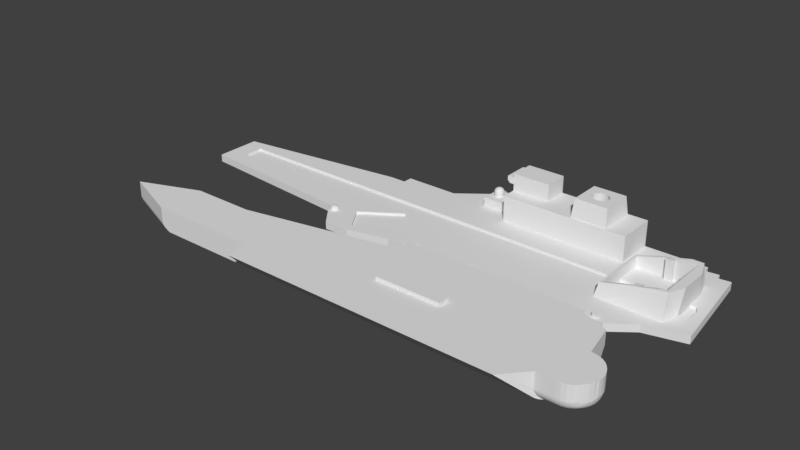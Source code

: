 # Source: carrier.blend  (saved by Blender 2.79.0; exported with 4.5.12 LTS)
import bpy
from mathutils import Matrix  # noqa: F401  (used for matrix-valued properties, if any)

bpy.ops.wm.read_factory_settings(use_empty=True)
scene = bpy.context.scene
scene.name = 'Scene'

# ---- collections
col_collection_1 = bpy.data.collections.new('Collection 1'); scene.collection.children.link(col_collection_1)

# ---- world
world_world = bpy.data.worlds.new('World'); scene.world = world_world
world_world.color = (0.05088, 0.05088, 0.05088)
world_world.use_sun_shadow = False
world_world.sun_shadow_jitter_overblur = 0.0
world_world.cycles.sampling_method = 'MANUAL'

# ---- meshes
me_plane_006 = bpy.data.meshes.new('Plane.006')
me_plane_006.from_pydata([(0.4817, -0.6109, 0.2483), (0.4817, 0.6109, 0.2483), (0.4213, 0.4213, 1.046), (0.4213, -0.4213, 1.046), (0.6946, -0.8747, 0.2483), (0.8747, -0.8747, 0.2483), (0.9451, -1.185, 0.2483), (0.8198, 0.8198, 0.2483), (0.6946, 0.6946, 0.2483), (2.389, -0.8747, 0.2483), (2.389, 0.8198, 0.2483), (2.483, -1.187, 0.2483), (2.483, 1.13, 0.2483), (0.6242, -1.185, 0.2483), (0.6946, 0.8198, 0.2483), (0.6242, 1.13, 0.2483), (0.6242, -0.9451, 1.049), (0.6946, -0.8747, 1.049), (0.8747, -0.8747, 1.049), (0.9451, -0.9451, 1.049), (0.8901, 0.8901, 1.049), (0.8198, 0.8198, 1.049), (0.6946, 0.6946, 1.049), (0.6242, 0.6242, 1.049), (2.389, -0.8747, 0.6608), (2.389, 0.8198, 0.6608), (2.459, -0.9451, 0.6608), (2.459, 0.8901, 0.6608), (0.6946, 0.8198, 1.049), (0.6242, 0.8901, 1.049), (1.45, -0.9451, 0.9198), (1.955, -0.9451, 0.7903), (1.342, -0.8747, 0.2483), (1.57, -0.8747, 0.2483), (1.342, -0.8747, 0.9294), (1.57, -0.8747, 0.902), (1.458, -1.186, 0.2483), (1.97, -1.186, 0.2483), (1.571, 0.8198, 0.2483), (1.343, 0.8198, 0.2483), (1.571, 0.8198, 0.8934), (1.343, 0.8198, 0.9198), (1.936, 0.8901, 0.7903), (1.413, 0.8901, 0.9198), (1.571, 0.7238, 0.2483), (1.343, 0.7238, 0.2483), (1.571, 0.7238, 0.8934), (1.343, 0.7238, 0.9198), (1.342, -0.784, 0.2483), (1.57, -0.784, 0.2483), (1.342, -0.784, 0.9294), (1.57, -0.784, 0.902), (3.349, -2.012, 1.09), (4.434, -0.9105, 1.091), (4.441, -2.011, 1.09), (3.372, -0.9103, 1.091), (3.41, -1.951, 1.641), (4.381, -0.981, 1.641), (4.38, -1.951, 1.641), (3.409, -0.9802, 1.641), (3.716, -1.632, 1.64), (4.068, -1.307, 1.64), (3.892, -1.699, 1.64), (3.843, -1.695, 1.64), (3.796, -1.681, 1.64), (3.753, -1.66, 1.64), (4.099, -1.341, 1.64), (4.122, -1.381, 1.64), (4.136, -1.424, 1.64), (4.141, -1.469, 1.64), (4.136, -1.514, 1.64), (4.122, -1.557, 1.64), (4.099, -1.597, 1.64), (4.068, -1.632, 1.64), (4.03, -1.66, 1.64), (3.987, -1.681, 1.64), (3.941, -1.695, 1.64), (3.685, -1.597, 1.64), (3.662, -1.557, 1.64), (3.647, -1.514, 1.64), (3.643, -1.469, 1.64), (3.647, -1.424, 1.64), (3.662, -1.381, 1.64), (3.685, -1.341, 1.64), (3.716, -1.307, 1.64), (3.753, -1.278, 1.64), (3.796, -1.257, 1.64), (3.843, -1.244, 1.64), (3.892, -1.239, 1.64), (3.941, -1.244, 1.64), (3.987, -1.257, 1.64), (4.03, -1.278, 1.64), (3.716, -1.632, 0.6788), (4.068, -1.307, 0.6788), (3.892, -1.699, 0.6788), (3.843, -1.695, 0.6788), (3.796, -1.681, 0.6788), (3.753, -1.66, 0.6788), (4.099, -1.341, 0.6788), (4.122, -1.381, 0.6788), (4.136, -1.424, 0.6788), (4.141, -1.469, 0.6788), (4.136, -1.514, 0.6788), (4.122, -1.557, 0.6788), (4.099, -1.597, 0.6788), (4.068, -1.632, 0.6788), (4.03, -1.66, 0.6788), (3.987, -1.681, 0.6788), (3.941, -1.695, 0.6788), (3.685, -1.597, 0.6788), (3.662, -1.557, 0.6788), (3.647, -1.514, 0.6788), (3.643, -1.469, 0.6788), (3.647, -1.424, 0.6788), (3.662, -1.381, 0.6788), (3.685, -1.341, 0.6788), (3.716, -1.307, 0.6788), (3.753, -1.278, 0.6788), (3.796, -1.257, 0.6788), (3.843, -1.244, 0.6788), (3.892, -1.239, 0.6788), (3.941, -1.244, 0.6788), (3.987, -1.257, 0.6788), (4.03, -1.278, 0.6788), (0.2065, 0.1144, 0.3294), (0.2343, 0.03956, 0.3294), (0.2065, 0.1144, 0.2532), (0.2343, 0.03956, 0.2532), (0.2705, -0.03163, 0.3294), (0.2705, -0.03163, 0.2532), (0.3145, -0.09822, 0.2532), (0.3145, -0.09822, 0.3294), (15.37, -0.09823, 0.3294), (15.37, -0.09823, 0.2532), (15.37, 0.5249, 0.3294), (15.37, 0.5249, 0.2532), (8.876, 0.5249, 0.3294), (8.876, 0.5249, 0.2532), (10.02, 1.295, 0.3294), (10.02, 1.295, 0.2532), (9.572, 1.998, 0.3294), (9.572, 1.998, 0.2532), (7.281, 0.5249, 0.3294), (7.281, 0.5249, 0.2532), (0.2065, 0.5249, 0.3294), (0.2065, 0.5249, 0.2532), (5.852, 1.835, 0.3294), (5.852, 1.998, 0.3294), (5.852, 1.835, 0.4564), (5.852, 1.998, 0.4564), (5.685, 1.835, 0.3294), (5.685, 1.835, 0.4564), (5.685, 1.998, 0.3294), (5.685, 1.998, 0.4564), (1.872, 1.917, 0.3294), (1.872, 1.835, 0.3294), (1.872, 1.917, 0.4564), (1.872, 1.835, 0.4564), (2.022, 1.917, 0.3294), (2.022, 1.917, 0.4564), (2.022, 1.835, 0.3294), (2.022, 1.835, 0.4564), (2.45, 1.917, 0.3294), (2.45, 1.998, 0.3294), (2.45, 1.917, 0.4564), (2.45, 1.998, 0.4564), (2.18, 1.917, 0.3294), (2.18, 1.917, 0.4564), (2.18, 1.998, 0.3294), (2.18, 1.998, 0.4564), (7.634, 1.835, 0.3294), (7.634, 1.998, 0.3294), (7.634, 1.835, 0.4564), (7.634, 1.998, 0.4564), (7.354, 1.835, 0.3294), (7.354, 1.835, 0.4564), (7.354, 1.998, 0.3294), (7.354, 1.998, 0.4564), (10.6, 1.581, 0.4564), (10.63, 1.575, 0.4522), (10.6, 1.582, 0.4564), (10.63, 1.582, 0.4522), (10.6, 1.582, 0.4564), (10.63, 1.589, 0.4522), (10.6, 1.583, 0.4564), (10.66, 1.569, 0.4398), (10.66, 1.582, 0.4398), (10.66, 1.596, 0.4398), (10.69, 1.563, 0.42), (10.69, 1.582, 0.42), (10.69, 1.601, 0.42), (10.71, 1.559, 0.3939), (10.71, 1.582, 0.3939), (10.71, 1.605, 0.3939), (10.73, 1.556, 0.3631), (10.73, 1.582, 0.3631), (10.73, 1.608, 0.3631), (10.74, 1.554, 0.3294), (10.74, 1.573, 0.3294), (10.74, 1.591, 0.3294), (10.74, 1.61, 0.3294), (10.6, 1.584, 0.4564), (10.63, 1.594, 0.4522), (10.63, 1.603, 0.4522), (10.66, 1.605, 0.4398), (10.65, 1.621, 0.4398), (10.69, 1.614, 0.42), (10.68, 1.637, 0.42), (10.71, 1.621, 0.3939), (10.69, 1.65, 0.3939), (10.72, 1.626, 0.3631), (10.71, 1.658, 0.3631), (10.72, 1.645, 0.3294), (10.7, 1.676, 0.3294), (10.68, 1.685, 0.3631), (10.68, 1.701, 0.3294), (10.65, 1.705, 0.3631), (10.65, 1.691, 0.3939), (10.62, 1.701, 0.3939), (10.61, 1.679, 0.42), (10.59, 1.68, 0.42), (10.59, 1.652, 0.4398), (10.57, 1.648, 0.4398), (10.58, 1.618, 0.4522), (10.57, 1.613, 0.4522), (10.59, 1.585, 0.4564), (10.59, 1.585, 0.4564), (10.59, 1.585, 0.4564), (10.59, 1.62, 0.4522), (10.61, 1.651, 0.4398), (10.64, 1.67, 0.42), (10.67, 1.673, 0.3939), (10.64, 1.718, 0.3294), (10.62, 1.716, 0.3631), (10.59, 1.703, 0.3939), (10.56, 1.675, 0.42), (10.55, 1.64, 0.4398), (10.57, 1.607, 0.4522), (10.59, 1.584, 0.4564), (10.61, 1.726, 0.3294), (10.58, 1.719, 0.3631), (10.55, 1.697, 0.3939), (10.54, 1.664, 0.42), (10.54, 1.628, 0.4398), (10.56, 1.599, 0.4522), (10.59, 1.583, 0.4564), (10.57, 1.725, 0.3294), (10.55, 1.712, 0.3631), (10.53, 1.683, 0.3939), (10.52, 1.647, 0.42), (10.53, 1.613, 0.4398), (10.56, 1.589, 0.4522), (10.59, 1.583, 0.4564), (10.54, 1.714, 0.3294), (10.52, 1.696, 0.3631), (10.5, 1.662, 0.3939), (10.51, 1.625, 0.42), (10.53, 1.596, 0.4398), (10.56, 1.58, 0.4522), (10.59, 1.582, 0.4564), (10.5, 1.695, 0.3294), (10.49, 1.672, 0.3631), (10.49, 1.635, 0.3939), (10.5, 1.601, 0.42), (10.52, 1.577, 0.4398), (10.56, 1.57, 0.4522), (10.59, 1.581, 0.4564), (10.48, 1.669, 0.3294), (10.47, 1.642, 0.3631), (10.48, 1.605, 0.3939), (10.5, 1.575, 0.42), (10.53, 1.559, 0.4398), (10.56, 1.561, 0.4522), (10.59, 1.58, 0.4564), (10.46, 1.636, 0.3294), (10.46, 1.608, 0.3631), (10.47, 1.574, 0.3939), (10.5, 1.55, 0.42), (10.54, 1.543, 0.4398), (10.57, 1.554, 0.4522), (10.59, 1.58, 0.4564), (10.45, 1.601, 0.3294), (10.46, 1.573, 0.3631), (10.48, 1.543, 0.3939), (10.51, 1.527, 0.42), (10.55, 1.529, 0.4398), (10.58, 1.548, 0.4522), (10.59, 1.579, 0.4564), (10.45, 1.564, 0.3294), (10.46, 1.538, 0.3631), (10.49, 1.515, 0.3939), (10.53, 1.508, 0.42), (10.56, 1.519, 0.4398), (10.59, 1.545, 0.4522), (10.59, 1.579, 0.4564), (10.46, 1.528, 0.3294), (10.48, 1.506, 0.3631), (10.51, 1.491, 0.3939), (10.55, 1.494, 0.42), (10.58, 1.514, 0.4398), (10.6, 1.545, 0.4522), (10.59, 1.579, 0.4564), (10.48, 1.496, 0.3294), (10.5, 1.479, 0.3631), (10.54, 1.473, 0.3939), (10.58, 1.486, 0.42), (10.6, 1.512, 0.4398), (10.61, 1.547, 0.4522), (10.6, 1.579, 0.4564), (10.5, 1.469, 0.3294), (10.53, 1.459, 0.3631), (10.57, 1.463, 0.3939), (10.6, 1.484, 0.42), (10.62, 1.516, 0.4398), (10.61, 1.551, 0.4522), (10.6, 1.579, 0.4564), (10.54, 1.45, 0.3294), (10.57, 1.448, 0.3631), (10.6, 1.461, 0.3939), (10.63, 1.489, 0.42), (10.63, 1.524, 0.4398), (10.62, 1.557, 0.4522), (10.6, 1.58, 0.4564), (10.57, 1.439, 0.3294), (10.6, 1.446, 0.3631), (10.63, 1.468, 0.3939), (10.65, 1.501, 0.42), (10.65, 1.536, 0.4398), (10.63, 1.566, 0.4522), (10.6, 1.581, 0.4564), (10.61, 1.438, 0.3294), (10.64, 1.453, 0.3631), (10.66, 1.482, 0.3939), (10.67, 1.517, 0.42), (10.66, 1.551, 0.4398), (10.64, 1.446, 0.3294), (10.67, 1.469, 0.3631), (10.69, 1.503, 0.3939), (10.68, 1.539, 0.42), (10.68, 1.463, 0.3294), (10.7, 1.492, 0.3631), (10.7, 1.529, 0.3939), (10.7, 1.488, 0.3294), (10.72, 1.522, 0.3631), (10.72, 1.519, 0.3294), (10.59, 1.585, 0.4564), (10.6, 1.619, 0.4522), (10.62, 1.645, 0.4398), (10.66, 1.656, 0.42), (10.6, 1.585, 0.4564), (10.61, 1.616, 0.4522), (10.64, 1.635, 0.4398), (10.6, 1.585, 0.4564), (10.62, 1.61, 0.4522), (10.6, 1.584, 0.4564), (0.1757, -1.731, 0.3294), (-0.181, 1.182, 0.3294), (0.9704, 1.473, 0.3294), (8.279, 1.998, 0.3294), (9.495, 2.305, 0.3294), (10.26, 2.305, 0.3294), (10.74, 1.473, 0.3294), (15.94, -0.3788, 0.3294), (10.74, -1.101, 0.3294), (10.26, -1.101, 0.3294), (6.523, -0.8672, 0.3294), (2.773, -0.8672, 0.3294), (0.5426, -1.686, 0.3294), (0.9431, -1.831, 0.3294), (0.566, -1.877, 0.3294), (2.773, -2.053, 0.3294), (0.9704, -2.053, 0.3294), (1.652, 1.998, 0.3294), (6.523, -1.31, 0.3294), (7.489, -1.31, 0.3294), (8.636, -1.392, 0.3294), (10.26, -1.392, 0.3294), (7.489, -2.053, 0.3294), (7.778, -2.053, 0.3294), (15.94, 1.018, 0.3294), (10.74, 1.691, 0.3294), (6.65, -1.31, 1.286), (6.726, -1.31, 1.362), (6.65, -2.053, 1.286), (6.726, -2.053, 1.362), (6.523, -2.053, 1.286), (6.523, -2.053, 1.486), (5.402, -2.053, 1.599), (6.523, -2.053, 1.599), (5.402, -2.053, 1.091), (6.523, -2.053, 0.5834), (4.455, -2.053, 1.091), (3.311, -2.053, 1.091), (2.773, -2.053, 1.091), (6.726, -2.053, 1.486), (0.9704, -2.053, 0.1008), (7.778, -2.053, 0.1008), (7.489, -2.053, 0.5834), (6.726, -1.31, 1.486), (6.523, -1.31, 1.486), (6.523, -1.31, 1.286), (6.523, -1.31, 1.599), (6.523, -1.31, 1.091), (6.523, -1.31, 0.5834), (6.523, -0.8672, 1.091), (5.402, -1.31, 1.091), (5.402, -1.31, 1.599), (3.311, -0.8885, 1.091), (4.455, -0.8885, 1.091), (6.685, -1.533, 0.7358), (6.685, -1.533, 0.7484), (6.681, -1.505, 0.7358), (6.696, -1.558, 0.7484), (6.695, -1.559, 0.7358), (6.713, -1.58, 0.7484), (6.717, -1.576, 0.7729), (6.738, -1.592, 0.7729), (6.744, -1.581, 0.7952), (6.765, -1.59, 0.7952), (6.77, -1.573, 0.8137), (6.788, -1.576, 0.8137), (6.788, -1.555, 0.8274), (6.801, -1.553, 0.8274), (6.794, -1.53, 0.8354), (6.801, -1.527, 0.8354), (6.791, -1.51, 0.8374), (6.792, -1.509, 0.8374), (6.789, -1.511, 0.8374), (6.788, -1.531, 0.8354), (6.775, -1.553, 0.8274), (6.753, -1.566, 0.8137), (6.726, -1.567, 0.7952), (6.701, -1.555, 0.7729), (6.712, -1.581, 0.7358), (6.735, -1.597, 0.7484), (6.762, -1.602, 0.7729), (6.788, -1.593, 0.7952), (6.806, -1.573, 0.8137), (6.813, -1.548, 0.8274), (6.806, -1.523, 0.8354), (6.793, -1.508, 0.8374), (6.734, -1.598, 0.7358), (6.76, -1.608, 0.7484), (6.788, -1.605, 0.7729), (6.811, -1.59, 0.7952), (6.823, -1.566, 0.8137), (6.823, -1.54, 0.8274), (6.81, -1.518, 0.8354), (6.793, -1.507, 0.8374), (6.76, -1.609, 0.7358), (6.788, -1.612, 0.7484), (6.814, -1.602, 0.7729), (6.832, -1.581, 0.7952), (6.838, -1.555, 0.8137), (6.831, -1.53, 0.8274), (6.812, -1.512, 0.8354), (6.793, -1.505, 0.8374), (6.788, -1.612, 0.7358), (6.815, -1.608, 0.7484), (6.838, -1.592, 0.7729), (6.85, -1.567, 0.7952), (6.849, -1.541, 0.8137), (6.836, -1.518, 0.8274), (6.813, -1.505, 0.8354), (6.793, -1.504, 0.8374), (6.816, -1.609, 0.7358), (6.841, -1.597, 0.7484), (6.859, -1.576, 0.7729), (6.864, -1.549, 0.7952), (6.856, -1.524, 0.8137), (6.837, -1.505, 0.8274), (6.812, -1.499, 0.8354), (6.793, -1.503, 0.8374), (6.841, -1.598, 0.7358), (6.863, -1.58, 0.7484), (6.874, -1.555, 0.7729), (6.873, -1.528, 0.7952), (6.858, -1.505, 0.8137), (6.836, -1.493, 0.8274), (6.81, -1.493, 0.8354), (6.792, -1.502, 0.8374), (6.864, -1.581, 0.7358), (6.88, -1.558, 0.7484), (6.884, -1.531, 0.7729), (6.876, -1.505, 0.7952), (6.856, -1.487, 0.8137), (6.831, -1.481, 0.8274), (6.806, -1.488, 0.8354), (6.791, -1.501, 0.8374), (6.881, -1.559, 0.7358), (6.89, -1.533, 0.7484), (6.888, -1.505, 0.7729), (6.873, -1.483, 0.7952), (6.849, -1.47, 0.8137), (6.823, -1.471, 0.8274), (6.801, -1.483, 0.8354), (6.789, -1.5, 0.8374), (6.891, -1.533, 0.7358), (6.894, -1.505, 0.7484), (6.884, -1.48, 0.7729), (6.864, -1.461, 0.7952), (6.838, -1.455, 0.8137), (6.813, -1.463, 0.8274), (6.794, -1.481, 0.8354), (6.788, -1.5, 0.8374), (6.895, -1.505, 0.7358), (6.89, -1.478, 0.7484), (6.874, -1.455, 0.7729), (6.85, -1.443, 0.7952), (6.823, -1.444, 0.8137), (6.801, -1.458, 0.8274), (6.788, -1.48, 0.8354), (6.787, -1.5, 0.8374), (6.891, -1.478, 0.7358), (6.88, -1.452, 0.7484), (6.859, -1.435, 0.7729), (6.832, -1.429, 0.7952), (6.806, -1.437, 0.8137), (6.788, -1.456, 0.8274), (6.781, -1.481, 0.8354), (6.785, -1.501, 0.8374), (6.881, -1.452, 0.7358), (6.863, -1.43, 0.7484), (6.838, -1.419, 0.7729), (6.811, -1.421, 0.7952), (6.788, -1.435, 0.8137), (6.775, -1.458, 0.8274), (6.775, -1.483, 0.8354), (6.784, -1.502, 0.8374), (6.864, -1.43, 0.7358), (6.841, -1.413, 0.7484), (6.814, -1.409, 0.7729), (6.788, -1.418, 0.7952), (6.77, -1.437, 0.8137), (6.763, -1.463, 0.8274), (6.77, -1.488, 0.8354), (6.783, -1.503, 0.8374), (6.841, -1.413, 0.7358), (6.815, -1.403, 0.7484), (6.788, -1.405, 0.7729), (6.765, -1.421, 0.7952), (6.753, -1.444, 0.8137), (6.753, -1.471, 0.8274), (6.766, -1.493, 0.8354), (6.783, -1.504, 0.8374), (6.816, -1.402, 0.7358), (6.788, -1.399, 0.7484), (6.762, -1.409, 0.7729), (6.744, -1.429, 0.7952), (6.738, -1.455, 0.8137), (6.745, -1.481, 0.8274), (6.764, -1.499, 0.8354), (6.783, -1.505, 0.8374), (6.788, -1.398, 0.7358), (6.76, -1.403, 0.7484), (6.738, -1.419, 0.7729), (6.726, -1.443, 0.7952), (6.727, -1.47, 0.8137), (6.74, -1.493, 0.8274), (6.763, -1.505, 0.8354), (6.783, -1.507, 0.8374), (6.76, -1.402, 0.7358), (6.735, -1.413, 0.7484), (6.717, -1.435, 0.7729), (6.712, -1.461, 0.7952), (6.72, -1.487, 0.8137), (6.739, -1.505, 0.8274), (6.764, -1.512, 0.8354), (6.783, -1.508, 0.8374), (6.734, -1.413, 0.7358), (6.713, -1.43, 0.7484), (6.701, -1.455, 0.7729), (6.703, -1.483, 0.7952), (6.717, -1.505, 0.8137), (6.74, -1.518, 0.8274), (6.766, -1.518, 0.8354), (6.784, -1.509, 0.8374), (6.712, -1.43, 0.7358), (6.696, -1.452, 0.7484), (6.691, -1.48, 0.7729), (6.7, -1.505, 0.7952), (6.72, -1.524, 0.8137), (6.745, -1.53, 0.8274), (6.77, -1.523, 0.8354), (6.785, -1.51, 0.8374), (6.695, -1.452, 0.7358), (6.685, -1.478, 0.7484), (6.688, -1.505, 0.7729), (6.703, -1.528, 0.7952), (6.727, -1.541, 0.8137), (6.753, -1.54, 0.8274), (6.775, -1.527, 0.8354), (6.787, -1.511, 0.8374), (6.685, -1.478, 0.7358), (6.682, -1.505, 0.7484), (6.691, -1.531, 0.7729), (6.712, -1.549, 0.7952), (6.738, -1.555, 0.8137), (6.763, -1.548, 0.8274), (6.781, -1.53, 0.8354), (6.788, -1.511, 0.8374), (6.685, -1.533, 0.5834), (6.681, -1.505, 0.5834), (6.695, -1.559, 0.5834), (6.712, -1.581, 0.5834), (6.734, -1.598, 0.5834), (6.76, -1.609, 0.5834), (6.788, -1.612, 0.5834), (6.816, -1.609, 0.5834), (6.841, -1.598, 0.5834), (6.864, -1.581, 0.5834), (6.881, -1.559, 0.5834), (6.891, -1.533, 0.5834), (6.895, -1.505, 0.5834), (6.891, -1.478, 0.5834), (6.881, -1.452, 0.5834), (6.864, -1.43, 0.5834), (6.841, -1.413, 0.5834), (6.816, -1.402, 0.5834), (6.788, -1.398, 0.5834), (6.76, -1.402, 0.5834), (6.734, -1.413, 0.5834), (6.712, -1.43, 0.5834), (6.695, -1.452, 0.5834), (6.685, -1.478, 0.5834), (6.685, -1.894, 0.7358), (6.686, -1.894, 0.7484), (6.681, -1.867, 0.7358), (6.696, -1.92, 0.7484), (6.695, -1.92, 0.7358), (6.713, -1.942, 0.7484), (6.717, -1.937, 0.7729), (6.738, -1.953, 0.7729), (6.744, -1.943, 0.7951), (6.765, -1.951, 0.7951), (6.77, -1.935, 0.8136), (6.788, -1.937, 0.8136), (6.788, -1.916, 0.8273), (6.801, -1.914, 0.8273), (6.794, -1.891, 0.8354), (6.801, -1.889, 0.8354), (6.791, -1.871, 0.8374), (6.792, -1.87, 0.8374), (6.789, -1.872, 0.8374), (6.788, -1.892, 0.8354), (6.775, -1.914, 0.8273), (6.753, -1.928, 0.8136), (6.726, -1.929, 0.7951), (6.702, -1.917, 0.7729), (6.712, -1.942, 0.7358), (6.735, -1.958, 0.7484), (6.762, -1.963, 0.7729), (6.788, -1.954, 0.7951), (6.806, -1.935, 0.8136), (6.813, -1.909, 0.8273), (6.806, -1.885, 0.8354), (6.792, -1.869, 0.8374), (6.735, -1.959, 0.7358), (6.76, -1.969, 0.7484), (6.788, -1.966, 0.7729), (6.811, -1.951, 0.7951), (6.823, -1.928, 0.8136), (6.823, -1.901, 0.8273), (6.81, -1.879, 0.8354), (6.793, -1.868, 0.8374), (6.76, -1.97, 0.7358), (6.788, -1.973, 0.7484), (6.814, -1.963, 0.7729), (6.832, -1.943, 0.7951), (6.838, -1.917, 0.8136), (6.831, -1.891, 0.8273), (6.812, -1.873, 0.8354), (6.793, -1.867, 0.8374), (6.788, -1.973, 0.7358), (6.815, -1.969, 0.7484), (6.838, -1.953, 0.7729), (6.85, -1.929, 0.7951), (6.849, -1.902, 0.8136), (6.835, -1.879, 0.8273), (6.813, -1.867, 0.8354), (6.793, -1.865, 0.8374), (6.816, -1.97, 0.7358), (6.841, -1.958, 0.7484), (6.858, -1.937, 0.7729), (6.864, -1.911, 0.7951), (6.856, -1.885, 0.8136), (6.837, -1.867, 0.8273), (6.812, -1.86, 0.8354), (6.792, -1.864, 0.8374), (6.841, -1.959, 0.7358), (6.863, -1.942, 0.7484), (6.874, -1.917, 0.7729), (6.873, -1.889, 0.7951), (6.858, -1.867, 0.8136), (6.835, -1.854, 0.8273), (6.81, -1.854, 0.8354), (6.792, -1.863, 0.8374), (6.863, -1.942, 0.7358), (6.88, -1.92, 0.7484), (6.884, -1.893, 0.7729), (6.876, -1.867, 0.7951), (6.856, -1.848, 0.8136), (6.831, -1.842, 0.8273), (6.806, -1.849, 0.8354), (6.791, -1.862, 0.8374), (6.88, -1.92, 0.7358), (6.89, -1.894, 0.7484), (6.888, -1.867, 0.7729), (6.873, -1.844, 0.7951), (6.849, -1.831, 0.8136), (6.823, -1.832, 0.8273), (6.801, -1.845, 0.8354), (6.789, -1.862, 0.8374), (6.891, -1.894, 0.7358), (6.894, -1.867, 0.7484), (6.884, -1.841, 0.7729), (6.864, -1.823, 0.7951), (6.838, -1.817, 0.8136), (6.813, -1.824, 0.8273), (6.794, -1.842, 0.8354), (6.788, -1.862, 0.8374), (6.895, -1.867, 0.7358), (6.89, -1.839, 0.7484), (6.874, -1.817, 0.7729), (6.85, -1.805, 0.7951), (6.823, -1.806, 0.8136), (6.801, -1.819, 0.8273), (6.788, -1.841, 0.8354), (6.787, -1.862, 0.8374), (6.891, -1.839, 0.7358), (6.88, -1.814, 0.7484), (6.858, -1.796, 0.7729), (6.832, -1.791, 0.7951), (6.806, -1.799, 0.8136), (6.788, -1.818, 0.8273), (6.781, -1.842, 0.8354), (6.785, -1.862, 0.8374), (6.88, -1.813, 0.7358), (6.863, -1.792, 0.7484), (6.838, -1.78, 0.7729), (6.811, -1.782, 0.7951), (6.788, -1.796, 0.8136), (6.775, -1.819, 0.8273), (6.775, -1.845, 0.8354), (6.784, -1.863, 0.8374), (6.863, -1.791, 0.7358), (6.841, -1.775, 0.7484), (6.814, -1.77, 0.7729), (6.788, -1.779, 0.7951), (6.77, -1.799, 0.8136), (6.763, -1.824, 0.8273), (6.77, -1.849, 0.8354), (6.783, -1.864, 0.8374), (6.841, -1.774, 0.7358), (6.815, -1.764, 0.7484), (6.788, -1.767, 0.7729), (6.765, -1.782, 0.7951), (6.753, -1.806, 0.8136), (6.753, -1.832, 0.8273), (6.766, -1.854, 0.8354), (6.783, -1.865, 0.8374), (6.816, -1.764, 0.7358), (6.788, -1.761, 0.7484), (6.762, -1.77, 0.7729), (6.744, -1.791, 0.7951), (6.738, -1.817, 0.8136), (6.745, -1.842, 0.8273), (6.764, -1.86, 0.8354), (6.783, -1.867, 0.8374), (6.788, -1.76, 0.7358), (6.76, -1.764, 0.7484), (6.738, -1.78, 0.7729), (6.726, -1.805, 0.7951), (6.727, -1.831, 0.8136), (6.74, -1.854, 0.8273), (6.763, -1.867, 0.8354), (6.783, -1.868, 0.8374), (6.76, -1.764, 0.7358), (6.735, -1.775, 0.7484), (6.717, -1.796, 0.7729), (6.712, -1.823, 0.7951), (6.72, -1.848, 0.8136), (6.739, -1.867, 0.8273), (6.764, -1.873, 0.8354), (6.783, -1.869, 0.8374), (6.735, -1.774, 0.7358), (6.713, -1.792, 0.7484), (6.702, -1.817, 0.7729), (6.703, -1.844, 0.7951), (6.717, -1.867, 0.8136), (6.74, -1.879, 0.8273), (6.766, -1.879, 0.8354), (6.784, -1.87, 0.8374), (6.712, -1.791, 0.7358), (6.696, -1.814, 0.7484), (6.692, -1.841, 0.7729), (6.7, -1.867, 0.7951), (6.72, -1.885, 0.8136), (6.745, -1.891, 0.8273), (6.77, -1.885, 0.8354), (6.785, -1.871, 0.8374), (6.695, -1.813, 0.7358), (6.686, -1.839, 0.7484), (6.688, -1.867, 0.7729), (6.703, -1.889, 0.7951), (6.727, -1.902, 0.8136), (6.753, -1.901, 0.8273), (6.775, -1.889, 0.8354), (6.787, -1.872, 0.8374), (6.685, -1.839, 0.7358), (6.682, -1.867, 0.7484), (6.692, -1.893, 0.7729), (6.712, -1.911, 0.7951), (6.738, -1.917, 0.8136), (6.763, -1.909, 0.8273), (6.781, -1.891, 0.8354), (6.788, -1.872, 0.8374), (6.685, -1.894, 0.5834), (6.681, -1.867, 0.5834), (6.695, -1.92, 0.5834), (6.712, -1.942, 0.5834), (6.735, -1.959, 0.5834), (6.76, -1.97, 0.5834), (6.788, -1.973, 0.5834), (6.816, -1.97, 0.5834), (6.841, -1.959, 0.5834), (6.863, -1.942, 0.5834), (6.88, -1.92, 0.5834), (6.891, -1.894, 0.5834), (6.895, -1.867, 0.5834), (6.891, -1.839, 0.5834), (6.88, -1.813, 0.5834), (6.863, -1.791, 0.5834), (6.841, -1.774, 0.5834), (6.816, -1.764, 0.5834), (6.788, -1.76, 0.5834), (6.76, -1.764, 0.5834), (6.735, -1.774, 0.5834), (6.712, -1.791, 0.5834), (6.695, -1.813, 0.5834), (6.685, -1.839, 0.5834), (7.101, -1.718, 0.7104), (7.102, -1.718, 0.7268), (7.096, -1.681, 0.7104), (7.116, -1.752, 0.7268), (7.115, -1.753, 0.7104), (7.138, -1.781, 0.7268), (7.144, -1.775, 0.7587), (7.172, -1.796, 0.7587), (7.18, -1.782, 0.7872), (7.208, -1.794, 0.7872), (7.214, -1.771, 0.8107), (7.238, -1.775, 0.8107), (7.238, -1.746, 0.8273), (7.255, -1.744, 0.8273), (7.247, -1.713, 0.8361), (7.255, -1.71, 0.8361), (7.246, -1.695, 0.8374), (7.249, -1.692, 0.8374), (7.242, -1.696, 0.8374), (7.238, -1.714, 0.8361), (7.221, -1.744, 0.8273), (7.192, -1.762, 0.8107), (7.156, -1.764, 0.7872), (7.123, -1.748, 0.7587), (7.138, -1.782, 0.7104), (7.168, -1.804, 0.7268), (7.204, -1.81, 0.7587), (7.238, -1.798, 0.7872), (7.262, -1.771, 0.8107), (7.27, -1.737, 0.8273), (7.261, -1.705, 0.8361), (7.251, -1.689, 0.8374), (7.167, -1.805, 0.7104), (7.202, -1.818, 0.7268), (7.238, -1.814, 0.7587), (7.268, -1.794, 0.7872), (7.285, -1.762, 0.8107), (7.284, -1.727, 0.8273), (7.267, -1.698, 0.8361), (7.253, -1.685, 0.8374), (7.201, -1.819, 0.7104), (7.238, -1.823, 0.7268), (7.272, -1.81, 0.7587), (7.296, -1.782, 0.7872), (7.304, -1.747, 0.8107), (7.294, -1.714, 0.8273), (7.27, -1.69, 0.8361), (7.253, -1.681, 0.8374), (7.238, -1.824, 0.7104), (7.275, -1.818, 0.7268), (7.304, -1.796, 0.7587), (7.32, -1.764, 0.7872), (7.319, -1.728, 0.8107), (7.301, -1.698, 0.8273), (7.271, -1.681, 0.8361), (7.253, -1.678, 0.8374), (7.275, -1.819, 0.7104), (7.309, -1.804, 0.7268), (7.332, -1.775, 0.7587), (7.339, -1.74, 0.7872), (7.328, -1.706, 0.8107), (7.303, -1.681, 0.8273), (7.27, -1.673, 0.8361), (7.251, -1.674, 0.8374), (7.309, -1.805, 0.7104), (7.338, -1.781, 0.7268), (7.353, -1.748, 0.7587), (7.35, -1.712, 0.7872), (7.331, -1.681, 0.8107), (7.301, -1.665, 0.8273), (7.267, -1.665, 0.8361), (7.249, -1.671, 0.8374), (7.339, -1.782, 0.7104), (7.36, -1.752, 0.7268), (7.366, -1.716, 0.7587), (7.354, -1.681, 0.7872), (7.328, -1.657, 0.8107), (7.294, -1.649, 0.8273), (7.261, -1.658, 0.8361), (7.246, -1.668, 0.8374), (7.361, -1.753, 0.7104), (7.374, -1.718, 0.7268), (7.371, -1.681, 0.7587), (7.35, -1.651, 0.7872), (7.319, -1.635, 0.8107), (7.284, -1.636, 0.8273), (7.255, -1.653, 0.8361), (7.242, -1.667, 0.8374), (7.375, -1.718, 0.7104), (7.379, -1.681, 0.7268), (7.366, -1.647, 0.7587), (7.339, -1.623, 0.7872), (7.304, -1.616, 0.8107), (7.27, -1.625, 0.8273), (7.247, -1.65, 0.8361), (7.238, -1.666, 0.8374), (7.38, -1.681, 0.7104), (7.374, -1.645, 0.7268), (7.353, -1.615, 0.7587), (7.32, -1.599, 0.7872), (7.285, -1.601, 0.8107), (7.255, -1.619, 0.8273), (7.238, -1.649, 0.8361), (7.234, -1.667, 0.8374), (7.375, -1.645, 0.7104), (7.36, -1.611, 0.7268), (7.332, -1.588, 0.7587), (7.296, -1.581, 0.7872), (7.262, -1.592, 0.8107), (7.238, -1.617, 0.8273), (7.23, -1.65, 0.8361), (7.231, -1.668, 0.8374), (7.361, -1.61, 0.7104), (7.338, -1.582, 0.7268), (7.304, -1.567, 0.7587), (7.268, -1.569, 0.7872), (7.238, -1.588, 0.8107), (7.221, -1.619, 0.8273), (7.222, -1.653, 0.8361), (7.227, -1.671, 0.8374), (7.339, -1.581, 0.7104), (7.309, -1.559, 0.7268), (7.272, -1.553, 0.7587), (7.238, -1.565, 0.7872), (7.214, -1.592, 0.8107), (7.206, -1.625, 0.8273), (7.215, -1.658, 0.8361), (7.225, -1.674, 0.8374), (7.309, -1.558, 0.7104), (7.275, -1.545, 0.7268), (7.238, -1.549, 0.7587), (7.208, -1.569, 0.7872), (7.192, -1.601, 0.8107), (7.192, -1.636, 0.8273), (7.21, -1.665, 0.8361), (7.223, -1.678, 0.8374), (7.275, -1.544, 0.7104), (7.238, -1.54, 0.7268), (7.204, -1.553, 0.7587), (7.18, -1.581, 0.7872), (7.172, -1.616, 0.8107), (7.182, -1.649, 0.8273), (7.206, -1.673, 0.8361), (7.223, -1.681, 0.8374), (7.238, -1.539, 0.7104), (7.202, -1.545, 0.7268), (7.172, -1.567, 0.7587), (7.156, -1.599, 0.7872), (7.158, -1.635, 0.8107), (7.176, -1.665, 0.8273), (7.205, -1.681, 0.8361), (7.223, -1.685, 0.8374), (7.201, -1.544, 0.7104), (7.168, -1.559, 0.7268), (7.144, -1.588, 0.7587), (7.137, -1.623, 0.7872), (7.148, -1.657, 0.8107), (7.173, -1.681, 0.8273), (7.206, -1.69, 0.8361), (7.225, -1.689, 0.8374), (7.167, -1.558, 0.7104), (7.138, -1.582, 0.7268), (7.123, -1.615, 0.7587), (7.126, -1.651, 0.7872), (7.145, -1.681, 0.8107), (7.176, -1.698, 0.8273), (7.21, -1.698, 0.8361), (7.227, -1.692, 0.8374), (7.138, -1.581, 0.7104), (7.116, -1.611, 0.7268), (7.11, -1.647, 0.7587), (7.122, -1.681, 0.7872), (7.148, -1.706, 0.8107), (7.182, -1.714, 0.8273), (7.215, -1.705, 0.8361), (7.231, -1.695, 0.8374), (7.115, -1.61, 0.7104), (7.102, -1.645, 0.7268), (7.105, -1.681, 0.7587), (7.126, -1.712, 0.7872), (7.158, -1.728, 0.8107), (7.192, -1.727, 0.8273), (7.222, -1.71, 0.8361), (7.234, -1.696, 0.8374), (7.101, -1.645, 0.7104), (7.097, -1.681, 0.7268), (7.11, -1.716, 0.7587), (7.137, -1.74, 0.7872), (7.172, -1.747, 0.8107), (7.206, -1.737, 0.8273), (7.23, -1.713, 0.8361), (7.238, -1.697, 0.8374), (7.101, -1.718, 0.5834), (7.096, -1.681, 0.5834), (7.115, -1.753, 0.5834), (7.138, -1.782, 0.5834), (7.167, -1.805, 0.5834), (7.201, -1.819, 0.5834), (7.238, -1.824, 0.5834), (7.275, -1.819, 0.5834), (7.309, -1.805, 0.5834), (7.339, -1.782, 0.5834), (7.361, -1.753, 0.5834), (7.375, -1.718, 0.5834), (7.38, -1.681, 0.5834), (7.375, -1.645, 0.5834), (7.361, -1.61, 0.5834), (7.339, -1.581, 0.5834), (7.309, -1.558, 0.5834), (7.275, -1.544, 0.5834), (7.238, -1.539, 0.5834), (7.201, -1.544, 0.5834), (7.167, -1.558, 0.5834), (7.138, -1.581, 0.5834), (7.115, -1.61, 0.5834), (7.101, -1.645, 0.5834), (7.489, -1.31, 0.5834), (2.773, -0.8672, 1.091), (2.123, -1.761, 0.1008), (6.913, -1.761, 0.1008), (10.3, 1.018, 0.1008), (13.57, 1.018, 0.1008), (10.16, 1.691, 0.1008), (2.022, 1.691, 0.1008), (1.405, 1.018, 0.1008), (0.8742, 1.018, 0.1008), (0.7529, 1.008, 0.1008), (0.6353, 0.976, 0.1008), (0.525, 0.9246, 0.1008), (0.4252, 0.8547, 0.1008), (0.3391, 0.7686, 0.1008), (0.2693, 0.6689, 0.1008), (0.2178, 0.5586, 0.1008), (0.1863, 0.441, 0.1008), (0.1757, 0.3197, 0.1008), (0.1863, 0.1984, 0.1008), (0.2178, 0.08076, 0.1008), (0.2693, -0.02959, 0.1008), (0.3391, -0.1293, 0.1008), (0.4252, -0.2154, 0.1008), (0.525, -0.2853, 0.1008), (0.6353, -0.3367, 0.1008), (0.7529, -0.3682, 0.1008), (0.8742, -0.3788, 0.1008), (7.379, -1.252, 0.1008), (11.7, -0.3788, 0.1008), (13.57, -0.3788, 0.1008), (15.37, 0.3197, 0.1008), (1.071, -1.354, 0.1008), (0.1757, -1.731, 0.1008), (0.5426, -1.686, 0.1008), (0.9431, -1.831, 0.1008), (0.566, -1.877, 0.1008), (8.636, -1.392, 0.1008), (10.26, -1.101, 0.1008), (10.74, -1.101, 0.1008), (15.94, -0.3788, 0.1008), (15.94, 1.018, 0.1008), (10.74, 1.473, 0.1008), (10.74, 1.691, 0.1008), (10.26, 2.305, 0.1008), (9.495, 2.305, 0.1008), (8.279, 1.998, 0.1008), (1.652, 1.998, 0.1008), (0.9704, 1.473, 0.1008), (-0.181, 1.182, 0.1008), (10.26, -1.392, 0.1008), (0.2178, 0.5586, 0.1008), (0.1863, 0.441, 0.1008), (13.57, 1.018, 0.1008), (15.37, 0.3197, 0.1008), (0.3391, 0.7686, 0.1008), (0.2693, 0.6689, 0.1008), (0.7529, -0.3682, 0.1008), (0.8742, -0.3788, 0.1008), (2.123, -1.761, 0.1008), (6.913, -1.761, 0.1008), (0.8742, 1.018, 0.1008), (0.7529, 1.008, 0.1008), (0.6353, -0.3367, 0.1008), (0.525, -0.2853, 0.1008), (0.4252, -0.2154, 0.1008), (0.2693, -0.02959, 0.1008), (0.3391, -0.1293, 0.1008), (7.379, -1.252, 0.1008), (10.3, 1.018, 0.1008), (10.16, 1.691, 0.1008), (0.1757, 0.3197, 0.1008), (0.1863, 0.1984, 0.1008), (1.071, -1.354, 0.1008), (0.2178, 0.08076, 0.1008), (2.022, 1.691, 0.1008), (11.7, -0.3788, 0.1008), (13.57, -0.3788, 0.1008), (0.6353, 0.976, 0.1008), (0.525, 0.9246, 0.1008), (1.405, 1.018, 0.1008), (0.4252, 0.8547, 0.1008), (2.775, -1.226, 0.1833), (2.508, -1.226, 0.1833), (2.775, 1.164, 0.1833), (2.508, 1.164, 0.1833), (2.775, 0.8979, 0.1833), (8.385, -0.2828, 0.1008), (8.676, -0.2828, 0.1008), (6.572, 0.2355, 0.1008), (4.481, 0.2355, 0.1008), (4.481, -0.156, 0.1008), (6.572, -0.156, 0.1008), (6.572, 0.2355, 0.2007), (4.481, 0.2355, 0.2007), (4.481, -0.156, 0.2007), (6.572, -0.156, 0.2007)], [(1139, 1140), (1141, 1142), (1143, 1141), (1145, 1144), (1121, 1144), (1145, 1134)], [(4, 8, 22, 17), (13, 6, 19, 16), (38, 10, 25, 40), (5, 32, 33, 9, 10, 38, 39, 7, 8, 4), (10, 9, 24, 25), (5, 4, 17, 18), (7, 14, 8), (31, 26, 24, 35), (17, 22, 23, 16), (16, 19, 18, 17), (20, 29, 23, 22, 28, 21), (0, 13, 16), (37, 11, 26, 31), (14, 7, 21, 28), (11, 12, 27, 26), (8, 14, 28, 22), (0, 16, 3), (32, 5, 18, 34), (24, 26, 27, 25), (41, 43, 20, 21), (1, 29, 15), (1, 2, 29), (3, 16, 23, 29, 2), (9, 33, 35, 24), (34, 35, 51, 50), (6, 36, 30, 19), (36, 37, 31, 30), (19, 30, 34, 18), (30, 31, 35, 34), (25, 27, 42, 40), (40, 42, 43, 41), (7, 39, 41, 21), (38, 40, 46, 44), (45, 44, 46, 47), (40, 41, 47, 46), (39, 38, 44, 45), (41, 39, 45, 47), (49, 48, 50, 51), (33, 32, 48, 49), (35, 33, 49, 51), (32, 34, 50, 48), (43, 42, 27, 12, 15, 29, 20), (2, 1, 0, 3), (52, 54, 58, 56), (56, 58, 57, 61, 66, 67, 68, 69, 70, 71, 72, 73, 74, 75, 76, 62, 63, 64, 65, 60), (57, 59, 56, 60, 77, 78, 79, 80, 81, 82, 83, 84, 85, 86, 87, 88, 89, 90, 91, 61), (55, 52, 56, 59), (54, 53, 57, 58), (55, 59, 57, 53), (73, 72, 104, 105), (85, 84, 116, 117), (92, 97, 96, 95, 94, 108, 107, 106, 105, 104, 103, 102, 101, 100, 99, 98, 93), (93, 123, 122, 121, 120, 119, 118, 117, 116, 115, 114, 113, 112, 111, 110, 109, 92), (86, 85, 117, 118), (74, 73, 105, 106), (87, 86, 118, 119), (75, 74, 106, 107), (63, 62, 94, 95), (88, 87, 119, 120), (76, 75, 107, 108), (64, 63, 95, 96), (89, 88, 120, 121), (62, 76, 108, 94), (65, 64, 96, 97), (90, 89, 121, 122), (77, 60, 92, 109), (60, 65, 97, 92), (91, 90, 122, 123), (78, 77, 109, 110), (66, 61, 93, 98), (61, 91, 123, 93), (79, 78, 110, 111), (67, 66, 98, 99), (80, 79, 111, 112), (68, 67, 99, 100), (81, 80, 112, 113), (69, 68, 100, 101), (82, 81, 113, 114), (70, 69, 101, 102), (83, 82, 114, 115), (71, 70, 102, 103), (84, 83, 115, 116), (72, 71, 103, 104), (124, 125, 126), (126, 125, 127), (127, 125, 128), (129, 128, 130), (129, 127, 128), (128, 131, 130), (131, 132, 130), (130, 132, 133), (132, 134, 133), (133, 134, 135), (134, 136, 135), (135, 136, 137), (136, 138, 137), (137, 138, 139), (138, 140, 139), (139, 140, 141), (140, 142, 141), (141, 142, 143), (142, 144, 143), (143, 144, 145), (144, 124, 145), (145, 124, 126), (145, 126, 143), (143, 126, 127), (129, 143, 127), (129, 130, 143), (143, 130, 133), (137, 133, 135), (137, 143, 133), (137, 139, 143), (143, 139, 141), (146, 147, 148), (148, 147, 149), (150, 146, 151), (151, 146, 148), (152, 150, 153), (153, 150, 151), (149, 153, 148), (148, 153, 151), (154, 155, 156), (156, 155, 157), (158, 154, 159), (159, 154, 156), (160, 158, 161), (161, 158, 159), (155, 160, 157), (157, 160, 161), (157, 161, 156), (156, 161, 159), (162, 163, 164), (164, 163, 165), (166, 162, 167), (167, 162, 164), (168, 166, 169), (169, 166, 167), (165, 169, 164), (164, 169, 167), (170, 171, 172), (172, 171, 173), (174, 170, 175), (175, 170, 172), (176, 174, 177), (177, 174, 175), (175, 172, 177), (177, 172, 173), (178, 179, 180), (180, 179, 181), (182, 181, 183), (184, 182, 183), (179, 185, 181), (181, 185, 186), (183, 186, 187), (183, 181, 186), (185, 188, 186), (186, 188, 189), (187, 189, 190), (187, 186, 189), (188, 191, 189), (189, 191, 192), (190, 192, 193), (190, 189, 192), (191, 194, 192), (192, 194, 195), (193, 195, 196), (193, 192, 195), (194, 197, 195), (195, 197, 198), (199, 195, 198), (199, 196, 195), (199, 200, 196), (182, 180, 181), (201, 184, 202), (203, 202, 204), (205, 204, 206), (207, 206, 208), (209, 208, 210), (211, 210, 212), (213, 211, 212), (213, 214, 211), (213, 215, 214), (214, 215, 216), (217, 216, 218), (219, 218, 220), (221, 220, 222), (223, 222, 224), (225, 224, 226), (225, 223, 224), (225, 227, 223), (223, 227, 228), (221, 228, 229), (219, 229, 230), (217, 230, 231), (214, 231, 211), (214, 217, 231), (214, 216, 217), (184, 183, 202), (202, 183, 187), (204, 187, 190), (206, 190, 193), (208, 193, 196), (210, 196, 200), (212, 210, 200), (202, 187, 204), (204, 190, 206), (206, 193, 208), (208, 196, 210), (215, 232, 216), (216, 232, 233), (218, 233, 234), (220, 234, 235), (222, 235, 236), (224, 236, 237), (226, 237, 238), (226, 224, 237), (232, 239, 233), (233, 239, 240), (234, 240, 241), (235, 241, 242), (236, 242, 243), (237, 243, 244), (238, 244, 245), (238, 237, 244), (239, 246, 240), (240, 246, 247), (241, 247, 248), (242, 248, 249), (243, 249, 250), (244, 250, 251), (245, 251, 252), (245, 244, 251), (246, 253, 247), (247, 253, 254), (248, 254, 255), (249, 255, 256), (250, 256, 257), (251, 257, 258), (252, 258, 259), (252, 251, 258), (253, 260, 254), (254, 260, 261), (255, 261, 262), (256, 262, 263), (257, 263, 264), (258, 264, 265), (259, 265, 266), (259, 258, 265), (260, 267, 261), (261, 267, 268), (262, 268, 269), (263, 269, 270), (264, 270, 271), (265, 271, 272), (266, 272, 273), (266, 265, 272), (267, 274, 268), (268, 274, 275), (269, 275, 276), (270, 276, 277), (271, 277, 278), (272, 278, 279), (273, 279, 280), (273, 272, 279), (274, 281, 275), (275, 281, 282), (276, 282, 283), (277, 283, 284), (278, 284, 285), (279, 285, 286), (280, 286, 287), (280, 279, 286), (281, 288, 282), (282, 288, 289), (283, 289, 290), (284, 290, 291), (285, 291, 292), (286, 292, 293), (287, 293, 294), (287, 286, 293), (288, 295, 289), (289, 295, 296), (290, 296, 297), (291, 297, 298), (292, 298, 299), (293, 299, 300), (294, 300, 301), (294, 293, 300), (295, 302, 296), (296, 302, 303), (297, 303, 304), (298, 304, 305), (299, 305, 306), (300, 306, 307), (301, 307, 308), (301, 300, 307), (302, 309, 303), (303, 309, 310), (304, 310, 311), (305, 311, 312), (306, 312, 313), (307, 313, 314), (308, 314, 315), (308, 307, 314), (309, 316, 310), (310, 316, 317), (311, 317, 318), (312, 318, 319), (313, 319, 320), (314, 320, 321), (315, 321, 322), (315, 314, 321), (316, 323, 317), (317, 323, 324), (318, 324, 325), (319, 325, 326), (320, 326, 327), (321, 327, 328), (322, 328, 329), (322, 321, 328), (323, 330, 324), (324, 330, 331), (325, 331, 332), (326, 332, 333), (327, 333, 334), (328, 334, 179), (329, 179, 178), (329, 328, 179), (330, 335, 331), (331, 335, 336), (332, 336, 337), (333, 337, 338), (334, 338, 185), (179, 334, 185), (335, 339, 336), (336, 339, 340), (337, 340, 341), (338, 341, 188), (185, 338, 188), (339, 342, 340), (340, 342, 343), (341, 343, 191), (188, 341, 191), (342, 344, 343), (343, 344, 194), (191, 343, 194), (344, 197, 194), (227, 345, 228), (228, 345, 346), (229, 346, 347), (230, 347, 348), (231, 348, 209), (211, 209, 210), (211, 231, 209), (345, 349, 346), (346, 349, 350), (347, 350, 351), (348, 351, 207), (209, 207, 208), (209, 348, 207), (349, 352, 350), (350, 352, 353), (351, 353, 205), (207, 205, 206), (207, 351, 205), (352, 354, 353), (353, 354, 203), (205, 203, 204), (205, 353, 203), (354, 201, 203), (203, 201, 202), (230, 348, 231), (347, 351, 348), (350, 353, 351), (219, 230, 217), (218, 219, 217), (233, 218, 216), (229, 347, 230), (346, 350, 347), (240, 234, 233), (221, 229, 219), (220, 221, 219), (234, 220, 218), (228, 346, 229), (247, 241, 240), (241, 235, 234), (223, 228, 221), (222, 223, 221), (235, 222, 220), (254, 248, 247), (248, 242, 241), (242, 236, 235), (236, 224, 222), (261, 255, 254), (255, 249, 248), (249, 243, 242), (243, 237, 236), (268, 262, 261), (262, 256, 255), (256, 250, 249), (250, 244, 243), (275, 269, 268), (269, 263, 262), (263, 257, 256), (257, 251, 250), (282, 276, 275), (276, 270, 269), (270, 264, 263), (264, 258, 257), (289, 283, 282), (283, 277, 276), (277, 271, 270), (271, 265, 264), (296, 290, 289), (290, 284, 283), (284, 278, 277), (278, 272, 271), (303, 297, 296), (297, 291, 290), (291, 285, 284), (285, 279, 278), (310, 304, 303), (304, 298, 297), (298, 292, 291), (292, 286, 285), (317, 311, 310), (311, 305, 304), (305, 299, 298), (299, 293, 292), (324, 318, 317), (318, 312, 311), (312, 306, 305), (306, 300, 299), (331, 325, 324), (325, 319, 318), (319, 313, 312), (313, 307, 306), (336, 332, 331), (332, 326, 325), (326, 320, 319), (320, 314, 313), (340, 337, 336), (337, 333, 332), (333, 327, 326), (327, 321, 320), (343, 341, 340), (341, 338, 337), (338, 334, 333), (334, 328, 327), (329, 178, 225), (322, 225, 315), (322, 329, 225), (178, 180, 225), (225, 180, 182), (184, 225, 182), (184, 201, 225), (225, 201, 354), (352, 225, 354), (352, 349, 225), (225, 349, 227), (227, 349, 345), (226, 287, 225), (226, 280, 287), (226, 238, 280), (280, 238, 273), (273, 238, 245), (266, 245, 252), (259, 266, 252), (273, 245, 266), (287, 294, 225), (225, 294, 301), (308, 225, 301), (308, 315, 225), (197, 200, 198), (198, 200, 199), (128, 355, 131), (128, 125, 355), (355, 125, 124), (356, 124, 144), (357, 144, 142), (150, 142, 146), (150, 357, 142), (150, 160, 357), (150, 162, 160), (150, 152, 162), (162, 152, 163), (355, 124, 356), (356, 144, 357), (140, 170, 142), (140, 358, 170), (140, 359, 358), (140, 360, 359), (140, 239, 360), (140, 246, 239), (140, 253, 246), (140, 260, 253), (140, 267, 260), (140, 274, 267), (140, 281, 274), (140, 138, 281), (281, 138, 288), (288, 138, 295), (295, 138, 302), (302, 138, 309), (309, 138, 316), (316, 138, 323), (323, 138, 330), (330, 138, 134), (335, 134, 361), (339, 361, 342), (339, 335, 361), (138, 136, 134), (132, 362, 134), (132, 363, 362), (132, 364, 363), (132, 365, 364), (132, 131, 365), (365, 131, 366), (366, 131, 367), (368, 367, 369), (368, 366, 367), (368, 370, 366), (368, 371, 370), (162, 166, 160), (160, 166, 158), (158, 166, 168), (154, 168, 372), (155, 372, 357), (160, 155, 357), (158, 168, 154), (154, 372, 155), (355, 367, 131), (373, 374, 365), (365, 374, 364), (364, 374, 375), (376, 364, 375), (377, 378, 374), (374, 378, 375), (362, 379, 134), (134, 379, 361), (197, 344, 361), (361, 344, 342), (335, 330, 134), (239, 232, 360), (360, 232, 380), (380, 232, 215), (213, 380, 215), (213, 212, 380), (380, 212, 200), (358, 171, 170), (170, 174, 142), (142, 174, 146), (146, 174, 147), (147, 174, 176), (381, 382, 383), (383, 382, 384), (383, 384, 385), (385, 384, 386), (387, 386, 388), (387, 385, 386), (387, 389, 385), (385, 389, 390), (390, 389, 391), (370, 391, 392), (393, 370, 392), (384, 394, 386), (371, 395, 370), (370, 395, 396), (377, 396, 378), (377, 370, 396), (377, 390, 370), (377, 397, 390), (391, 370, 390), (382, 398, 384), (384, 398, 394), (399, 386, 398), (398, 386, 394), (381, 383, 400), (400, 383, 385), (386, 399, 388), (388, 399, 401), (400, 385, 402), (402, 385, 390), (403, 402, 390), (403, 404, 402), (403, 365, 404), (403, 373, 365), (405, 389, 406), (406, 389, 387), (381, 400, 382), (382, 400, 399), (398, 382, 399), (402, 405, 400), (400, 405, 406), (399, 406, 401), (399, 400, 406), (401, 406, 388), (388, 406, 387), (409, 410, 411), (409, 412, 410), (409, 413, 412), (412, 413, 414), (415, 414, 416), (417, 416, 418), (419, 418, 420), (421, 420, 422), (423, 422, 424), (425, 424, 426), (425, 423, 424), (425, 427, 423), (423, 427, 428), (421, 428, 429), (419, 429, 430), (417, 430, 431), (415, 431, 432), (412, 432, 410), (412, 415, 432), (412, 414, 415), (413, 433, 414), (414, 433, 434), (416, 434, 435), (418, 435, 436), (420, 436, 437), (422, 437, 438), (424, 438, 439), (426, 439, 440), (426, 424, 439), (433, 441, 434), (434, 441, 442), (435, 442, 443), (436, 443, 444), (437, 444, 445), (438, 445, 446), (439, 446, 447), (440, 447, 448), (440, 439, 447), (441, 449, 442), (442, 449, 450), (443, 450, 451), (444, 451, 452), (445, 452, 453), (446, 453, 454), (447, 454, 455), (448, 455, 456), (448, 447, 455), (449, 457, 450), (450, 457, 458), (451, 458, 459), (452, 459, 460), (453, 460, 461), (454, 461, 462), (455, 462, 463), (456, 463, 464), (456, 455, 463), (457, 465, 458), (458, 465, 466), (459, 466, 467), (460, 467, 468), (461, 468, 469), (462, 469, 470), (463, 470, 471), (464, 471, 472), (464, 463, 471), (465, 473, 466), (466, 473, 474), (467, 474, 475), (468, 475, 476), (469, 476, 477), (470, 477, 478), (471, 478, 479), (472, 479, 480), (472, 471, 479), (473, 481, 474), (474, 481, 482), (475, 482, 483), (476, 483, 484), (477, 484, 485), (478, 485, 486), (479, 486, 487), (480, 487, 488), (480, 479, 487), (481, 489, 482), (482, 489, 490), (483, 490, 491), (484, 491, 492), (485, 492, 493), (486, 493, 494), (487, 494, 495), (488, 495, 496), (488, 487, 495), (489, 497, 490), (490, 497, 498), (491, 498, 499), (492, 499, 500), (493, 500, 501), (494, 501, 502), (495, 502, 503), (496, 503, 504), (496, 495, 503), (497, 505, 498), (498, 505, 506), (499, 506, 507), (500, 507, 508), (501, 508, 509), (502, 509, 510), (503, 510, 511), (504, 511, 512), (504, 503, 511), (505, 513, 506), (506, 513, 514), (507, 514, 515), (508, 515, 516), (509, 516, 517), (510, 517, 518), (511, 518, 519), (512, 519, 520), (512, 511, 519), (513, 521, 514), (514, 521, 522), (515, 522, 523), (516, 523, 524), (517, 524, 525), (518, 525, 526), (519, 526, 527), (520, 527, 528), (520, 519, 527), (521, 529, 522), (522, 529, 530), (523, 530, 531), (524, 531, 532), (525, 532, 533), (526, 533, 534), (527, 534, 535), (528, 535, 536), (528, 527, 535), (529, 537, 530), (530, 537, 538), (531, 538, 539), (532, 539, 540), (533, 540, 541), (534, 541, 542), (535, 542, 543), (536, 543, 544), (536, 535, 543), (537, 545, 538), (538, 545, 546), (539, 546, 547), (540, 547, 548), (541, 548, 549), (542, 549, 550), (543, 550, 551), (544, 551, 552), (544, 543, 551), (545, 553, 546), (546, 553, 554), (547, 554, 555), (548, 555, 556), (549, 556, 557), (550, 557, 558), (551, 558, 559), (552, 559, 560), (552, 551, 559), (553, 561, 554), (554, 561, 562), (555, 562, 563), (556, 563, 564), (557, 564, 565), (558, 565, 566), (559, 566, 567), (560, 567, 568), (560, 559, 567), (561, 569, 562), (562, 569, 570), (563, 570, 571), (564, 571, 572), (565, 572, 573), (566, 573, 574), (567, 574, 575), (568, 575, 576), (568, 567, 575), (569, 577, 570), (570, 577, 578), (571, 578, 579), (572, 579, 580), (573, 580, 581), (574, 581, 582), (575, 582, 583), (576, 583, 584), (576, 575, 583), (577, 585, 578), (578, 585, 586), (579, 586, 587), (580, 587, 588), (581, 588, 589), (582, 589, 590), (583, 590, 591), (584, 591, 592), (584, 583, 591), (585, 593, 586), (586, 593, 594), (587, 594, 595), (588, 595, 596), (589, 596, 597), (590, 597, 598), (591, 598, 599), (592, 599, 600), (592, 591, 599), (593, 411, 594), (594, 411, 410), (595, 410, 432), (596, 432, 431), (597, 431, 430), (598, 430, 429), (599, 429, 428), (600, 428, 427), (600, 599, 428), (498, 491, 490), (499, 498, 506), (491, 484, 483), (492, 491, 499), (484, 477, 476), (485, 484, 492), (477, 470, 469), (478, 477, 485), (470, 463, 462), (471, 470, 478), (410, 595, 594), (595, 588, 587), (596, 595, 432), (588, 581, 580), (589, 588, 596), (581, 574, 573), (582, 581, 589), (574, 567, 566), (575, 574, 582), (558, 566, 559), (565, 573, 566), (572, 580, 573), (579, 587, 580), (586, 594, 587), (597, 596, 431), (590, 589, 597), (583, 582, 590), (416, 414, 434), (417, 431, 415), (416, 417, 415), (598, 597, 430), (591, 590, 598), (435, 434, 442), (418, 416, 435), (419, 430, 417), (418, 419, 417), (599, 598, 429), (443, 442, 450), (436, 435, 443), (420, 418, 436), (421, 429, 419), (420, 421, 419), (451, 450, 458), (444, 443, 451), (437, 436, 444), (422, 420, 437), (423, 428, 421), (422, 423, 421), (459, 458, 466), (452, 451, 459), (445, 444, 452), (438, 437, 445), (424, 422, 438), (467, 466, 474), (460, 459, 467), (453, 452, 460), (446, 445, 453), (439, 438, 446), (475, 474, 482), (468, 467, 475), (461, 460, 468), (454, 453, 461), (447, 446, 454), (483, 482, 490), (476, 475, 483), (469, 468, 476), (462, 461, 469), (455, 454, 462), (507, 506, 514), (500, 499, 507), (493, 492, 500), (486, 485, 493), (479, 478, 486), (515, 514, 522), (508, 507, 515), (501, 500, 508), (494, 493, 501), (487, 486, 494), (523, 522, 530), (516, 515, 523), (509, 508, 516), (502, 501, 509), (495, 494, 502), (531, 530, 538), (524, 523, 531), (517, 516, 524), (510, 509, 517), (503, 502, 510), (539, 538, 546), (532, 531, 539), (525, 524, 532), (518, 517, 525), (511, 510, 518), (547, 546, 554), (540, 539, 547), (533, 532, 540), (526, 525, 533), (519, 518, 526), (555, 554, 562), (548, 547, 555), (541, 540, 548), (534, 533, 541), (527, 526, 534), (563, 562, 570), (556, 555, 563), (549, 548, 556), (542, 541, 549), (535, 534, 542), (571, 570, 578), (564, 563, 571), (557, 556, 564), (550, 549, 557), (543, 542, 550), (579, 578, 586), (572, 571, 579), (565, 564, 572), (558, 557, 565), (551, 550, 558), (601, 409, 602), (601, 413, 409), (601, 603, 413), (413, 603, 433), (433, 603, 604), (441, 604, 605), (449, 605, 606), (457, 606, 607), (465, 607, 608), (473, 608, 609), (481, 609, 610), (489, 610, 611), (497, 611, 612), (505, 612, 613), (513, 613, 614), (521, 614, 615), (529, 615, 616), (537, 616, 617), (545, 617, 618), (553, 618, 619), (561, 619, 620), (569, 620, 621), (577, 621, 622), (585, 622, 623), (593, 623, 624), (411, 624, 602), (409, 411, 602), (433, 604, 441), (441, 605, 449), (449, 606, 457), (457, 607, 465), (465, 608, 473), (473, 609, 481), (481, 610, 489), (489, 611, 497), (497, 612, 505), (505, 613, 513), (513, 614, 521), (521, 615, 529), (529, 616, 537), (537, 617, 545), (545, 618, 553), (553, 619, 561), (561, 620, 569), (569, 621, 577), (577, 622, 585), (585, 623, 593), (593, 624, 411), (560, 448, 552), (560, 440, 448), (560, 568, 440), (440, 568, 426), (426, 568, 576), (425, 576, 584), (427, 584, 592), (600, 427, 592), (426, 576, 425), (425, 584, 427), (448, 456, 552), (552, 456, 544), (544, 456, 464), (536, 464, 472), (528, 472, 480), (520, 480, 488), (512, 488, 496), (504, 512, 496), (544, 464, 536), (536, 472, 528), (528, 480, 520), (520, 488, 512), (625, 626, 627), (625, 628, 626), (625, 629, 628), (628, 629, 630), (631, 630, 632), (633, 632, 634), (635, 634, 636), (637, 636, 638), (639, 638, 640), (641, 640, 642), (641, 639, 640), (641, 643, 639), (639, 643, 644), (637, 644, 645), (635, 645, 646), (633, 646, 647), (631, 647, 648), (628, 648, 626), (628, 631, 648), (628, 630, 631), (629, 649, 630), (630, 649, 650), (632, 650, 651), (634, 651, 652), (636, 652, 653), (638, 653, 654), (640, 654, 655), (642, 655, 656), (642, 640, 655), (649, 657, 650), (650, 657, 658), (651, 658, 659), (652, 659, 660), (653, 660, 661), (654, 661, 662), (655, 662, 663), (656, 663, 664), (656, 655, 663), (657, 665, 658), (658, 665, 666), (659, 666, 667), (660, 667, 668), (661, 668, 669), (662, 669, 670), (663, 670, 671), (664, 671, 672), (664, 663, 671), (665, 673, 666), (666, 673, 674), (667, 674, 675), (668, 675, 676), (669, 676, 677), (670, 677, 678), (671, 678, 679), (672, 679, 680), (672, 671, 679), (673, 681, 674), (674, 681, 682), (675, 682, 683), (676, 683, 684), (677, 684, 685), (678, 685, 686), (679, 686, 687), (680, 687, 688), (680, 679, 687), (681, 689, 682), (682, 689, 690), (683, 690, 691), (684, 691, 692), (685, 692, 693), (686, 693, 694), (687, 694, 695), (688, 695, 696), (688, 687, 695), (689, 697, 690), (690, 697, 698), (691, 698, 699), (692, 699, 700), (693, 700, 701), (694, 701, 702), (695, 702, 703), (696, 703, 704), (696, 695, 703), (697, 705, 698), (698, 705, 706), (699, 706, 707), (700, 707, 708), (701, 708, 709), (702, 709, 710), (703, 710, 711), (704, 711, 712), (704, 703, 711), (705, 713, 706), (706, 713, 714), (707, 714, 715), (708, 715, 716), (709, 716, 717), (710, 717, 718), (711, 718, 719), (712, 719, 720), (712, 711, 719), (713, 721, 714), (714, 721, 722), (715, 722, 723), (716, 723, 724), (717, 724, 725), (718, 725, 726), (719, 726, 727), (720, 727, 728), (720, 719, 727), (721, 729, 722), (722, 729, 730), (723, 730, 731), (724, 731, 732), (725, 732, 733), (726, 733, 734), (727, 734, 735), (728, 735, 736), (728, 727, 735), (729, 737, 730), (730, 737, 738), (731, 738, 739), (732, 739, 740), (733, 740, 741), (734, 741, 742), (735, 742, 743), (736, 743, 744), (736, 735, 743), (737, 745, 738), (738, 745, 746), (739, 746, 747), (740, 747, 748), (741, 748, 749), (742, 749, 750), (743, 750, 751), (744, 751, 752), (744, 743, 751), (745, 753, 746), (746, 753, 754), (747, 754, 755), (748, 755, 756), (749, 756, 757), (750, 757, 758), (751, 758, 759), (752, 759, 760), (752, 751, 759), (753, 761, 754), (754, 761, 762), (755, 762, 763), (756, 763, 764), (757, 764, 765), (758, 765, 766), (759, 766, 767), (760, 767, 768), (760, 759, 767), (761, 769, 762), (762, 769, 770), (763, 770, 771), (764, 771, 772), (765, 772, 773), (766, 773, 774), (767, 774, 775), (768, 775, 776), (768, 767, 775), (769, 777, 770), (770, 777, 778), (771, 778, 779), (772, 779, 780), (773, 780, 781), (774, 781, 782), (775, 782, 783), (776, 783, 784), (776, 775, 783), (777, 785, 778), (778, 785, 786), (779, 786, 787), (780, 787, 788), (781, 788, 789), (782, 789, 790), (783, 790, 791), (784, 791, 792), (784, 783, 791), (785, 793, 786), (786, 793, 794), (787, 794, 795), (788, 795, 796), (789, 796, 797), (790, 797, 798), (791, 798, 799), (792, 799, 800), (792, 791, 799), (793, 801, 794), (794, 801, 802), (795, 802, 803), (796, 803, 804), (797, 804, 805), (798, 805, 806), (799, 806, 807), (800, 807, 808), (800, 799, 807), (801, 809, 802), (802, 809, 810), (803, 810, 811), (804, 811, 812), (805, 812, 813), (806, 813, 814), (807, 814, 815), (808, 815, 816), (808, 807, 815), (809, 627, 810), (810, 627, 626), (811, 626, 648), (812, 648, 647), (813, 647, 646), (814, 646, 645), (815, 645, 644), (816, 644, 643), (816, 815, 644), (714, 707, 706), (715, 714, 722), (707, 700, 699), (708, 707, 715), (700, 693, 692), (701, 700, 708), (693, 686, 685), (694, 693, 701), (686, 679, 678), (687, 686, 694), (626, 811, 810), (811, 804, 803), (812, 811, 648), (804, 797, 796), (805, 804, 812), (797, 790, 789), (798, 797, 805), (790, 783, 782), (791, 790, 798), (774, 782, 775), (781, 789, 782), (788, 796, 789), (795, 803, 796), (802, 810, 803), (813, 812, 647), (806, 805, 813), (799, 798, 806), (632, 630, 650), (633, 647, 631), (632, 633, 631), (814, 813, 646), (807, 806, 814), (651, 650, 658), (634, 632, 651), (635, 646, 633), (634, 635, 633), (815, 814, 645), (659, 658, 666), (652, 651, 659), (636, 634, 652), (637, 645, 635), (636, 637, 635), (667, 666, 674), (660, 659, 667), (653, 652, 660), (638, 636, 653), (639, 644, 637), (638, 639, 637), (675, 674, 682), (668, 667, 675), (661, 660, 668), (654, 653, 661), (640, 638, 654), (683, 682, 690), (676, 675, 683), (669, 668, 676), (662, 661, 669), (655, 654, 662), (691, 690, 698), (684, 683, 691), (677, 676, 684), (670, 669, 677), (663, 662, 670), (699, 698, 706), (692, 691, 699), (685, 684, 692), (678, 677, 685), (671, 670, 678), (723, 722, 730), (716, 715, 723), (709, 708, 716), (702, 701, 709), (695, 694, 702), (731, 730, 738), (724, 723, 731), (717, 716, 724), (710, 709, 717), (703, 702, 710), (739, 738, 746), (732, 731, 739), (725, 724, 732), (718, 717, 725), (711, 710, 718), (747, 746, 754), (740, 739, 747), (733, 732, 740), (726, 725, 733), (719, 718, 726), (755, 754, 762), (748, 747, 755), (741, 740, 748), (734, 733, 741), (727, 726, 734), (763, 762, 770), (756, 755, 763), (749, 748, 756), (742, 741, 749), (735, 734, 742), (771, 770, 778), (764, 763, 771), (757, 756, 764), (750, 749, 757), (743, 742, 750), (779, 778, 786), (772, 771, 779), (765, 764, 772), (758, 757, 765), (751, 750, 758), (787, 786, 794), (780, 779, 787), (773, 772, 780), (766, 765, 773), (759, 758, 766), (795, 794, 802), (788, 787, 795), (781, 780, 788), (774, 773, 781), (767, 766, 774), (817, 625, 818), (817, 629, 625), (817, 819, 629), (629, 819, 649), (649, 819, 820), (657, 820, 821), (665, 821, 822), (673, 822, 823), (681, 823, 824), (689, 824, 825), (697, 825, 826), (705, 826, 827), (713, 827, 828), (721, 828, 829), (729, 829, 830), (737, 830, 831), (745, 831, 832), (753, 832, 833), (761, 833, 834), (769, 834, 835), (777, 835, 836), (785, 836, 837), (793, 837, 838), (801, 838, 839), (809, 839, 840), (627, 840, 818), (625, 627, 818), (649, 820, 657), (657, 821, 665), (665, 822, 673), (673, 823, 681), (681, 824, 689), (689, 825, 697), (697, 826, 705), (705, 827, 713), (713, 828, 721), (721, 829, 729), (729, 830, 737), (737, 831, 745), (745, 832, 753), (753, 833, 761), (761, 834, 769), (769, 835, 777), (777, 836, 785), (785, 837, 793), (793, 838, 801), (801, 839, 809), (809, 840, 627), (776, 664, 768), (776, 656, 664), (776, 784, 656), (656, 784, 642), (642, 784, 792), (641, 792, 800), (643, 800, 808), (816, 643, 808), (642, 792, 641), (641, 800, 643), (664, 672, 768), (768, 672, 760), (760, 672, 680), (752, 680, 688), (744, 688, 696), (736, 696, 704), (728, 704, 712), (720, 728, 712), (760, 680, 752), (752, 688, 744), (744, 696, 736), (736, 704, 728), (841, 842, 843), (841, 844, 842), (841, 845, 844), (844, 845, 846), (847, 846, 848), (849, 848, 850), (851, 850, 852), (853, 852, 854), (855, 854, 856), (857, 856, 858), (857, 855, 856), (857, 859, 855), (855, 859, 860), (853, 860, 861), (851, 861, 862), (849, 862, 863), (847, 863, 864), (844, 864, 842), (844, 847, 864), (844, 846, 847), (845, 865, 846), (846, 865, 866), (848, 866, 867), (850, 867, 868), (852, 868, 869), (854, 869, 870), (856, 870, 871), (858, 871, 872), (858, 856, 871), (865, 873, 866), (866, 873, 874), (867, 874, 875), (868, 875, 876), (869, 876, 877), (870, 877, 878), (871, 878, 879), (872, 879, 880), (872, 871, 879), (873, 881, 874), (874, 881, 882), (875, 882, 883), (876, 883, 884), (877, 884, 885), (878, 885, 886), (879, 886, 887), (880, 887, 888), (880, 879, 887), (881, 889, 882), (882, 889, 890), (883, 890, 891), (884, 891, 892), (885, 892, 893), (886, 893, 894), (887, 894, 895), (888, 895, 896), (888, 887, 895), (889, 897, 890), (890, 897, 898), (891, 898, 899), (892, 899, 900), (893, 900, 901), (894, 901, 902), (895, 902, 903), (896, 903, 904), (896, 895, 903), (897, 905, 898), (898, 905, 906), (899, 906, 907), (900, 907, 908), (901, 908, 909), (902, 909, 910), (903, 910, 911), (904, 911, 912), (904, 903, 911), (905, 913, 906), (906, 913, 914), (907, 914, 915), (908, 915, 916), (909, 916, 917), (910, 917, 918), (911, 918, 919), (912, 919, 920), (912, 911, 919), (913, 921, 914), (914, 921, 922), (915, 922, 923), (916, 923, 924), (917, 924, 925), (918, 925, 926), (919, 926, 927), (920, 927, 928), (920, 919, 927), (921, 929, 922), (922, 929, 930), (923, 930, 931), (924, 931, 932), (925, 932, 933), (926, 933, 934), (927, 934, 935), (928, 935, 936), (928, 927, 935), (929, 937, 930), (930, 937, 938), (931, 938, 939), (932, 939, 940), (933, 940, 941), (934, 941, 942), (935, 942, 943), (936, 943, 944), (936, 935, 943), (937, 945, 938), (938, 945, 946), (939, 946, 947), (940, 947, 948), (941, 948, 949), (942, 949, 950), (943, 950, 951), (944, 951, 952), (944, 943, 951), (945, 953, 946), (946, 953, 954), (947, 954, 955), (948, 955, 956), (949, 956, 957), (950, 957, 958), (951, 958, 959), (952, 959, 960), (952, 951, 959), (953, 961, 954), (954, 961, 962), (955, 962, 963), (956, 963, 964), (957, 964, 965), (958, 965, 966), (959, 966, 967), (960, 967, 968), (960, 959, 967), (961, 969, 962), (962, 969, 970), (963, 970, 971), (964, 971, 972), (965, 972, 973), (966, 973, 974), (967, 974, 975), (968, 975, 976), (968, 967, 975), (969, 977, 970), (970, 977, 978), (971, 978, 979), (972, 979, 980), (973, 980, 981), (974, 981, 982), (975, 982, 983), (976, 983, 984), (976, 975, 983), (977, 985, 978), (978, 985, 986), (979, 986, 987), (980, 987, 988), (981, 988, 989), (982, 989, 990), (983, 990, 991), (984, 991, 992), (984, 983, 991), (985, 993, 986), (986, 993, 994), (987, 994, 995), (988, 995, 996), (989, 996, 997), (990, 997, 998), (991, 998, 999), (992, 999, 1000), (992, 991, 999), (993, 1001, 994), (994, 1001, 1002), (995, 1002, 1003), (996, 1003, 1004), (997, 1004, 1005), (998, 1005, 1006), (999, 1006, 1007), (1000, 1007, 1008), (1000, 999, 1007), (1001, 1009, 1002), (1002, 1009, 1010), (1003, 1010, 1011), (1004, 1011, 1012), (1005, 1012, 1013), (1006, 1013, 1014), (1007, 1014, 1015), (1008, 1015, 1016), (1008, 1007, 1015), (1009, 1017, 1010), (1010, 1017, 1018), (1011, 1018, 1019), (1012, 1019, 1020), (1013, 1020, 1021), (1014, 1021, 1022), (1015, 1022, 1023), (1016, 1023, 1024), (1016, 1015, 1023), (1017, 1025, 1018), (1018, 1025, 1026), (1019, 1026, 1027), (1020, 1027, 1028), (1021, 1028, 1029), (1022, 1029, 1030), (1023, 1030, 1031), (1024, 1031, 1032), (1024, 1023, 1031), (1025, 843, 1026), (1026, 843, 842), (1027, 842, 864), (1028, 864, 863), (1029, 863, 862), (1030, 862, 861), (1031, 861, 860), (1032, 860, 859), (1032, 1031, 860), (930, 923, 922), (931, 930, 938), (923, 916, 915), (924, 923, 931), (916, 909, 908), (917, 916, 924), (909, 902, 901), (910, 909, 917), (902, 895, 894), (903, 902, 910), (842, 1027, 1026), (1027, 1020, 1019), (1028, 1027, 864), (1020, 1013, 1012), (1021, 1020, 1028), (1013, 1006, 1005), (1014, 1013, 1021), (1006, 999, 998), (1007, 1006, 1014), (990, 998, 991), (997, 1005, 998), (1004, 1012, 1005), (1011, 1019, 1012), (1018, 1026, 1019), (1029, 1028, 863), (1022, 1021, 1029), (1015, 1014, 1022), (848, 846, 866), (849, 863, 847), (848, 849, 847), (1030, 1029, 862), (1023, 1022, 1030), (867, 866, 874), (850, 848, 867), (851, 862, 849), (850, 851, 849), (1031, 1030, 861), (875, 874, 882), (868, 867, 875), (852, 850, 868), (853, 861, 851), (852, 853, 851), (883, 882, 890), (876, 875, 883), (869, 868, 876), (854, 852, 869), (855, 860, 853), (854, 855, 853), (891, 890, 898), (884, 883, 891), (877, 876, 884), (870, 869, 877), (856, 854, 870), (899, 898, 906), (892, 891, 899), (885, 884, 892), (878, 877, 885), (871, 870, 878), (907, 906, 914), (900, 899, 907), (893, 892, 900), (886, 885, 893), (879, 878, 886), (915, 914, 922), (908, 907, 915), (901, 900, 908), (894, 893, 901), (887, 886, 894), (939, 938, 946), (932, 931, 939), (925, 924, 932), (918, 917, 925), (911, 910, 918), (947, 946, 954), (940, 939, 947), (933, 932, 940), (926, 925, 933), (919, 918, 926), (955, 954, 962), (948, 947, 955), (941, 940, 948), (934, 933, 941), (927, 926, 934), (963, 962, 970), (956, 955, 963), (949, 948, 956), (942, 941, 949), (935, 934, 942), (971, 970, 978), (964, 963, 971), (957, 956, 964), (950, 949, 957), (943, 942, 950), (979, 978, 986), (972, 971, 979), (965, 964, 972), (958, 957, 965), (951, 950, 958), (987, 986, 994), (980, 979, 987), (973, 972, 980), (966, 965, 973), (959, 958, 966), (995, 994, 1002), (988, 987, 995), (981, 980, 988), (974, 973, 981), (967, 966, 974), (1003, 1002, 1010), (996, 995, 1003), (989, 988, 996), (982, 981, 989), (975, 974, 982), (1011, 1010, 1018), (1004, 1003, 1011), (997, 996, 1004), (990, 989, 997), (983, 982, 990), (1033, 841, 1034), (1033, 845, 841), (1033, 1035, 845), (845, 1035, 865), (865, 1035, 1036), (873, 1036, 1037), (881, 1037, 1038), (889, 1038, 1039), (897, 1039, 1040), (905, 1040, 1041), (913, 1041, 1042), (921, 1042, 1043), (929, 1043, 1044), (937, 1044, 1045), (945, 1045, 1046), (953, 1046, 1047), (961, 1047, 1048), (969, 1048, 1049), (977, 1049, 1050), (985, 1050, 1051), (993, 1051, 1052), (1001, 1052, 1053), (1009, 1053, 1054), (1017, 1054, 1055), (1025, 1055, 1056), (843, 1056, 1034), (841, 843, 1034), (865, 1036, 873), (873, 1037, 881), (881, 1038, 889), (889, 1039, 897), (897, 1040, 905), (905, 1041, 913), (913, 1042, 921), (921, 1043, 929), (929, 1044, 937), (937, 1045, 945), (945, 1046, 953), (953, 1047, 961), (961, 1048, 969), (969, 1049, 977), (977, 1050, 985), (985, 1051, 993), (993, 1052, 1001), (1001, 1053, 1009), (1009, 1054, 1017), (1017, 1055, 1025), (1025, 1056, 843), (992, 880, 984), (992, 872, 880), (992, 1000, 872), (872, 1000, 858), (858, 1000, 1008), (857, 1008, 1016), (859, 1016, 1024), (1032, 859, 1024), (858, 1008, 857), (857, 1016, 859), (880, 888, 984), (984, 888, 976), (976, 888, 896), (968, 896, 904), (960, 904, 912), (952, 912, 920), (944, 920, 928), (936, 944, 928), (976, 896, 968), (968, 904, 960), (960, 912, 952), (952, 920, 944), (374, 373, 1057), (1057, 373, 403), (377, 374, 397), (397, 374, 1057), (601, 602, 403), (390, 601, 403), (390, 840, 601), (390, 818, 840), (390, 817, 818), (390, 819, 817), (390, 820, 819), (390, 821, 820), (390, 822, 821), (390, 823, 822), (390, 824, 823), (390, 397, 824), (824, 397, 825), (825, 397, 826), (826, 397, 1038), (827, 1038, 828), (827, 826, 1038), (602, 624, 403), (403, 624, 623), (622, 403, 623), (622, 621, 403), (403, 621, 620), (619, 403, 620), (619, 618, 403), (403, 618, 1057), (1057, 618, 617), (616, 1057, 617), (616, 1052, 1057), (616, 615, 1052), (1052, 615, 1053), (1053, 615, 614), (613, 1053, 614), (613, 1054, 1053), (613, 612, 1054), (1054, 612, 1055), (1055, 612, 611), (1056, 611, 610), (1034, 610, 609), (833, 609, 834), (833, 1034, 609), (833, 832, 1034), (1034, 832, 1033), (1033, 832, 831), (1035, 831, 830), (1036, 830, 829), (1037, 829, 828), (1038, 1037, 828), (1055, 611, 1056), (1056, 610, 1034), (609, 608, 834), (834, 608, 835), (835, 608, 607), (606, 835, 607), (606, 836, 835), (606, 605, 836), (836, 605, 837), (837, 605, 604), (838, 604, 839), (838, 837, 604), (604, 603, 839), (839, 603, 840), (840, 603, 601), (1033, 831, 1035), (1035, 830, 1036), (1036, 829, 1037), (1052, 1051, 1057), (1057, 1051, 1050), (1049, 1057, 1050), (1049, 1048, 1057), (1057, 1048, 1047), (1046, 1057, 1047), (1046, 1045, 1057), (1057, 1045, 397), (397, 1045, 1044), (1043, 397, 1044), (1043, 1042, 397), (397, 1042, 1041), (1040, 397, 1041), (1040, 1039, 397), (397, 1039, 1038), (366, 370, 1058), (1058, 370, 393), (365, 366, 404), (404, 366, 1058), (402, 404, 405), (405, 404, 408), (391, 405, 408), (391, 389, 405), (404, 1058, 408), (408, 1058, 407), (407, 1058, 393), (392, 407, 393), (1084, 1089, 1083), (1083, 1089, 1082), (1082, 1089, 1090), (1081, 1090, 1080), (1081, 1082, 1090), (1090, 1089, 1091), (1091, 1089, 1059), (1092, 1059, 395), (1092, 1091, 1059), (1092, 1093, 1091), (395, 1059, 396), (396, 1059, 1060), (1094, 1060, 1085), (1095, 1085, 1086), (1096, 1086, 1087), (1097, 1087, 1088), (1098, 1088, 1062), (1099, 1062, 1061), (1063, 1099, 1061), (1063, 1100, 1099), (1063, 1101, 1100), (1063, 1102, 1101), (1063, 1103, 1102), (1063, 1064, 1103), (1103, 1064, 1104), (1104, 1064, 1105), (1105, 1064, 1065), (1066, 1105, 1065), (1066, 1106, 1105), (1066, 1067, 1106), (1106, 1067, 1068), (1069, 1106, 1068), (1069, 1070, 1106), (1106, 1070, 1071), (1072, 1106, 1071), (1072, 1073, 1106), (1106, 1073, 1074), (1075, 1106, 1074), (1075, 1076, 1106), (1106, 1076, 1090), (1090, 1076, 1077), (1078, 1090, 1077), (1078, 1079, 1090), (1090, 1079, 1080), (396, 1060, 1094), (1094, 1085, 1095), (1107, 1094, 1095), (1095, 1086, 1096), (1096, 1087, 1097), (1097, 1088, 1098), (1098, 1062, 1099), (1095, 1096, 364), (364, 1096, 363), (1107, 1095, 376), (376, 1095, 364), (1094, 1107, 375), (375, 1107, 376), (396, 1094, 378), (378, 1094, 375), (1092, 395, 368), (368, 395, 371), (1093, 1092, 369), (369, 1092, 368), (1091, 1093, 367), (367, 1093, 369), (1090, 1091, 355), (355, 1091, 367), (1106, 1090, 356), (356, 1090, 355), (1105, 1106, 357), (357, 1106, 356), (1104, 1105, 372), (372, 1105, 357), (1104, 152, 1103), (1104, 163, 152), (1104, 168, 163), (1104, 372, 168), (169, 165, 168), (168, 165, 163), (153, 149, 152), (152, 149, 147), (1103, 147, 176), (171, 176, 173), (171, 1103, 176), (171, 358, 1103), (152, 147, 1103), (176, 177, 173), (1102, 1103, 359), (359, 1103, 358), (1101, 1102, 360), (360, 1102, 359), (1100, 1101, 380), (380, 1101, 360), (361, 1099, 197), (197, 1099, 1100), (200, 1100, 380), (200, 197, 1100), (1098, 1099, 379), (379, 1099, 361), (1097, 1098, 362), (362, 1098, 379), (1096, 1097, 363), (363, 1097, 362), (1071, 1070, 1138, 1112), (1077, 1076, 1129, 1131), (1087, 1086, 1133, 1134), (1085, 1060, 1117, 1125), (1082, 1081, 1121, 1120), (1072, 1071, 1112, 1113), (1080, 1079, 1124, 1122), (1070, 1069, 1136, 1138), (1065, 1064, 1132, 1137), (1083, 1082, 1120, 1114), (1088, 1087, 1134, 1111), (1064, 1063, 1127, 1132), (1086, 1085, 1125, 1133), (1063, 1061, 1126, 1127), (1061, 1062, 1110, 1126), (1059, 1089, 1130, 1116), (1078, 1077, 1131, 1123), (1079, 1078, 1123, 1124), (1060, 1059, 1116, 1117), (1073, 1072, 1113, 1108), (1074, 1073, 1108, 1109), (1062, 1088, 1111, 1110), (1081, 1080, 1122, 1121), (1067, 1066, 1118, 1119), (1089, 1084, 1115, 1130), (1075, 1074, 1109, 1128), (1076, 1075, 1128, 1129), (1084, 1083, 1114, 1115), (1066, 1065, 1137, 1118), (1069, 1068, 1135, 1136), (1068, 1067, 1119, 1135), (1108, 1113, 1112, 1138, 1136, 1135, 1119, 1118, 1137, 1132, 1127, 1126, 1110, 1111, 1134, 1149, 1146, 1147, 1148, 1122, 1124, 1123, 1131, 1129, 1128, 1109), (53, 408, 407, 55), (52, 392, 391, 54), (55, 407, 392, 52), (53, 54, 391, 408), (1122, 1148, 1149, 1134, 1133, 1125, 1117, 1116, 1130, 1115, 1114, 1120, 1121), (1149, 1148, 1152, 1153), (1152, 1151, 1150, 1153), (1147, 1146, 1150, 1151), (1146, 1149, 1153, 1150), (1148, 1147, 1151, 1152)])
me_plane_006.use_remesh_preserve_volume = False
me_plane_006.use_remesh_preserve_attributes = False
me_plane_006.use_mirror_vertex_groups = False
me_plane_006.update()
me_aircraft_carrer_2 = bpy.data.meshes.new('Aircraft Carrer 2')
me_aircraft_carrer_2.from_pydata([(76.81, 13.02, 0.2157), (92.25, 12.71, 0.1125), (76.87, 12.39, 0.04229), (92.25, 13.44, 0.4171), (76.75, 13.6, 0.5159), (92.25, 14.08, 0.8949), (109.5, 14.08, 0.8949), (76.7, 14.11, 0.9299), (143.5, 14.11, 0.9299), (126.7, 14.08, 0.8949), (143.6, 13.63, 0.5351), (126.7, 13.44, 0.4171), (109.5, 13.44, 0.4171), (109.5, 12.71, 0.1125), (92.25, 11.92, 0.0003917), (76.4, 11.87, 5.551e-16), (143.7, 13.08, 0.2417), (126.7, 12.71, 0.1125), (109.5, 11.92, 0.0003917), (143.9, 12.49, 0.06101), (126.7, 11.92, 0.0003917), (144.0, 11.87, 5.551e-16), (76.7, 14.19, 1.007), (76.73, 14.27, 1.088), (76.79, 14.35, 1.17), (76.87, 14.44, 1.255), (77.12, 14.61, 1.431), (77.46, 14.8, 1.615), (77.91, 14.99, 1.806), (78.45, 15.19, 2.004), (79.09, 15.39, 2.207), (79.82, 15.6, 2.414), (143.0, 16.74, 3.555), (132.5, 20.8, 7.62), (84.59, 20.8, 7.62), (65.66, 11.58, 0.6663), (65.8, 10.91, 0.2611), (65.95, 10.16, 0.03909), (51.45, 7.227, 0.03909), (76.28, 11.74, 0.0), (37.04, 3.81, 0.0), (36.97, 4.517, 0.0796), (51.29, 7.977, 0.2611), (36.9, 5.188, 0.3144), (51.16, 8.648, 0.6663), (65.55, 12.13, 1.229), (36.84, 5.79, 0.6927), (36.79, 6.292, 1.195), (51.05, 9.2, 1.229), (36.75, 6.671, 1.797), (50.97, 9.597, 1.914), (36.73, 6.905, 2.468), (50.92, 9.814, 2.678), (36.72, 6.985, 3.175), (65.43, 12.75, 2.678), (79.92, 15.71, 3.175), (79.9, 15.68, 2.792), (65.47, 12.53, 1.914), (141.1, -5.402, 0.06101), (124.4, -4.833, 0.0003917), (141.7, -4.783, 0.0), (124.4, -5.621, 0.1125), (140.6, -5.998, 0.2417), (124.4, -6.356, 0.4171), (107.1, -6.356, 0.4171), (107.1, -6.992, 0.8949), (89.81, -6.992, 0.8949), (50.72, -7.014, 0.9158), (72.53, -6.992, 0.8949), (55.24, -6.992, 0.8949), (72.53, -6.356, 0.4171), (55.24, -6.356, 0.4171), (72.53, -5.621, 0.1125), (55.24, -5.621, 0.1125), (72.53, -4.833, 0.0003917), (55.24, -4.833, 0.0003917), (21.07, -4.783, 0.0), (37.95, -4.833, 0.0003917), (20.92, -5.585, 0.1031), (37.95, -5.621, 0.1125), (20.78, -6.336, 0.4055), (37.95, -6.356, 0.4171), (20.66, -6.985, 0.8878), (50.72, -6.985, 0.8878), (140.1, -6.547, 0.5351), (124.4, -6.992, 0.8949), (139.6, -7.028, 0.9299), (50.72, -7.028, 0.9299), (50.72, -6.999, 0.9018), (89.81, -4.833, 0.0003917), (107.1, -4.833, 0.0003917), (107.1, -5.621, 0.1125), (89.81, -5.621, 0.1125), (89.81, -6.356, 0.4171), (20.06, -6.985, 1.12), (19.52, -6.985, 1.374), (19.06, -6.985, 1.645), (18.67, -6.985, 1.932), (18.37, -6.985, 2.232), (18.15, -6.985, 2.541), (18.02, -6.985, 2.856), (17.98, -6.985, 3.015), (17.97, -6.985, 3.175), (50.72, -6.985, 7.62), (17.97, -6.985, 7.62), (52.08, -13.72, 7.62), (133.5, -13.72, 7.62), (146.2, -6.879, 3.175), (145.0, -6.985, 3.175), (146.2, -6.854, 2.777), (147.4, -6.564, 3.175), (147.4, -6.54, 2.777), (148.5, -6.049, 3.175), (148.5, -6.028, 2.777), (149.5, -5.351, 3.175), (149.4, -5.332, 2.777), (150.3, -4.49, 3.175), (150.3, -4.474, 2.777), (151.0, -3.493, 3.175), (151.0, -3.48, 2.777), (151.5, -2.389, 3.175), (151.5, -2.38, 2.777), (151.9, -1.213, 3.175), (151.8, -1.209, 2.777), (152.0, 2.415e-14, 3.175), (151.9, 2.26e-14, 2.777), (151.9, 1.213, 3.175), (151.8, 1.209, 2.777), (151.5, 2.389, 3.175), (151.5, 2.38, 2.777), (151.0, 3.493, 3.175), (151.0, 3.48, 2.777), (150.3, 4.49, 3.175), (150.3, 4.474, 2.777), (149.5, 5.351, 3.175), (149.4, 5.332, 2.777), (148.5, 6.049, 3.175), (148.5, 6.028, 2.777), (147.4, 6.564, 3.175), (147.4, 6.54, 2.777), (146.2, 6.879, 3.175), (146.2, 6.854, 2.777), (145.0, 6.985, 3.175), (145.0, 6.921, 2.543), (145.0, -6.671, 1.797), (146.1, -6.659, 2.006), (145.0, -6.905, 2.468), (146.1, -6.282, 1.309), (145.0, -6.292, 1.195), (146.0, -5.745, 0.7286), (147.2, -5.994, 1.309), (147.0, -5.482, 0.7286), (148.2, -5.524, 1.309), (147.9, -5.052, 0.7286), (149.1, -4.886, 1.309), (148.7, -4.469, 0.7286), (149.9, -4.1, 1.309), (149.4, -3.75, 0.7286), (150.5, -3.189, 1.309), (150.0, -2.917, 0.7286), (151.0, -2.182, 1.309), (150.5, -1.995, 0.7286), (151.3, -1.108, 1.309), (150.7, -1.013, 0.7286), (151.4, 2.267e-14, 1.309), (150.8, 2.274e-14, 0.7286), (151.3, 1.108, 1.309), (150.7, 1.013, 0.7286), (151.0, 2.182, 1.309), (150.5, 1.995, 0.7286), (150.5, 3.189, 1.309), (150.0, 2.917, 0.7286), (149.9, 4.1, 1.309), (149.4, 3.75, 0.7286), (149.1, 4.886, 1.309), (148.7, 4.469, 0.7286), (148.2, 5.524, 1.309), (147.9, 5.052, 0.7286), (147.2, 5.994, 1.309), (147.0, 5.482, 0.7286), (146.1, 6.282, 1.309), (146.0, 5.745, 0.7286), (145.2, 6.026, 0.9038), (145.3, 5.53, 0.5111), (145.1, 6.429, 1.382), (146.1, 6.659, 2.006), (147.3, 6.354, 2.006), (148.4, 5.856, 2.006), (149.3, 5.18, 2.006), (150.2, 4.347, 2.006), (150.8, 3.381, 2.006), (151.3, 2.313, 2.006), (151.6, 1.174, 2.006), (151.7, 2.263e-14, 2.006), (151.6, -1.174, 2.006), (151.3, -2.313, 2.006), (150.8, -3.381, 2.006), (150.2, -4.347, 2.006), (149.3, -5.18, 2.006), (148.4, -5.856, 2.006), (147.3, -6.354, 2.006), (145.0, -5.79, 0.6927), (145.9, -5.083, 0.3022), (146.7, -4.851, 0.3022), (147.6, -4.47, 0.3022), (148.3, -3.954, 0.3022), (148.9, -3.318, 0.3022), (149.4, -2.581, 0.3022), (149.8, -1.765, 0.3022), (150.1, -0.8963, 0.3022), (150.1, 2.282e-14, 0.3022), (150.1, 0.8963, 0.3022), (149.8, 1.765, 0.3022), (149.4, 2.581, 0.3022), (148.9, 3.318, 0.3022), (148.3, 3.954, 0.3022), (147.6, 4.47, 0.3022), (146.7, 4.851, 0.3022), (145.9, 5.083, 0.3022), (145.4, 4.977, 0.2289), (145.0, -5.188, 0.3144), (145.0, -4.517, 0.0796), (145.7, -4.338, 0.05624), (145.0, -3.81, 0.0), (145.8, -3.711, 0.0), (146.5, -4.139, 0.05624), (146.7, -3.419, 0.0), (147.2, -3.815, 0.05624), (147.4, -2.95, 0.0), (147.8, -3.374, 0.05624), (148.3, -2.831, 0.05624), (148.4, -1.584, 0.0), (148.8, -2.202, 0.05624), (148.0, -2.327, 0.0), (149.1, -1.507, 0.05624), (148.7, -0.7581, 0.0), (149.3, -0.7649, 0.05624), (149.4, 2.291e-14, 0.05624), (148.7, 0.9666, 0.0), (149.3, 0.7649, 0.05624), (148.8, 0.107, 0.0), (149.1, 1.507, 0.05624), (148.3, 1.776, 0.0), (148.8, 2.202, 0.05624), (147.9, 2.493, 0.0), (148.3, 2.831, 0.05624), (147.8, 3.374, 0.05624), (146.5, 3.508, 0.0), (147.2, 3.815, 0.05624), (147.2, 3.081, 0.0), (146.5, 4.139, 0.05624), (145.6, 3.754, 0.0), (145.7, 4.338, 0.05624), (145.5, 4.373, 0.05629), (145.0, 6.734, 1.939), (139.7, -6.985, 3.175), (139.7, -6.97, 2.864), (139.7, -6.924, 2.556), (139.9, -6.743, 1.96), (140.2, -6.45, 1.411), (140.5, -6.055, 0.9299), (141.0, -5.574, 0.5351), (141.5, -5.025, 0.2417), (142.0, -4.429, 0.06101), (142.6, -3.81, 0.0), (139.7, -6.985, 7.62), (145.0, -6.985, 7.62), (146.2, -6.879, 7.62), (147.4, -6.564, 7.62), (148.5, -6.049, 7.62), (149.5, -5.351, 7.62), (150.3, -4.49, 7.62), (151.0, -3.493, 7.62), (151.5, -2.389, 7.62), (151.9, -1.213, 7.62), (152.0, 2.388e-14, 7.62), (151.9, 1.213, 7.62), (151.5, 2.389, 7.62), (151.0, 3.493, 7.62), (150.3, 4.49, 7.62), (149.5, 5.351, 7.62), (148.5, 6.049, 7.62), (147.4, 6.564, 7.62), (146.2, 6.879, 7.62), (145.0, 6.985, 7.62), (18.44, 4.517, 0.0796), (18.57, 3.81, 0.0), (15.96, 3.331, 0.03909), (7.055, 1.181e-14, 0.06101), (8.765, 1.776e-14, 0.0), (15.69, 4.043, 0.2611), (5.411, 9.25e-15, 0.2417), (3.895, 6.844e-15, 0.5351), (18.31, 5.188, 0.3144), (15.44, 4.681, 0.6663), (18.2, 5.79, 0.6927), (15.23, 5.206, 1.229), (18.1, 6.292, 1.195), (18.03, 6.671, 1.797), (3.204, 5.729e-15, 0.7207), (2.567, 4.687e-15, 0.9299), (1.99, 3.728e-15, 1.161), (1.477, 2.862e-15, 1.411), (1.035, 2.096e-15, 1.678), (15.09, 5.584, 1.914), (17.99, 6.905, 2.468), (0.6672, 1.439e-15, 1.96), (0.3774, 8.96e-16, 2.253), (15.01, 5.79, 2.678), (17.97, 6.985, 3.175), (0.01056, 7.052e-17, 3.019), (0.0, 0.0, 3.175), (0.1684, 4.726e-16, 2.556), (0.0422, 1.73e-16, 2.864), (17.49, -3.923, 0.03909), (17.21, -4.635, 0.2611), (16.96, -5.274, 0.6663), (16.76, -5.798, 1.229), (16.61, -6.176, 1.914), (16.53, -6.383, 2.678), (33.92, 4.307, 0.03909), (33.92, 5.071, 0.2611), (33.92, 5.756, 0.6663), (33.92, 6.319, 1.229), (33.92, 6.724, 1.914), (33.92, 6.946, 2.678), (79.92, 15.71, 7.62), (36.72, 6.985, 7.62), (17.97, 6.985, 7.62), (0.0, 0.0, 7.62), (143.0, 16.74, 7.62), (149.5, -5.351, 7.52), (150.3, -4.49, 7.52), (151.0, -3.515, 7.52), (133.6, -13.58, 7.52), (133.6, -13.57, 7.52), (150.3, -4.509, 7.52), (133.6, -13.58, 7.52), (0.4051, -0.1574, 7.52), (50.72, -6.985, 7.52), (146.2, 6.879, 7.52), (132.3, -13.62, 7.52), (146.2, 6.872, 7.52), (147.4, 6.564, 7.52), (50.72, -6.986, 7.52), (133.6, -13.62, 7.52), (50.72, -6.985, 7.52), (52.06, -13.62, 7.52), (147.4, 6.552, 7.52), (144.9, 7.225, 7.52), (148.5, 6.049, 7.52), (36.72, 6.985, 7.52), (78.95, 15.52, 7.52), (146.2, -6.879, 7.52), (147.3, -6.571, 7.52), (148.5, 6.033, 7.52), (146.2, -6.881, 7.52), (132.7, 20.7, 7.52), (149.5, 5.351, 7.52), (17.57, 6.828, 7.52), (150.3, 4.467, 7.52), (151.0, 3.493, 7.52), (84.5, 20.7, 7.52), (149.5, 5.331, 7.52), (150.3, 4.49, 7.52), (131.5, 20.7, 7.52), (0.0, 0.0, 7.52), (151.5, 2.363, 7.52), (151.9, 1.213, 7.52), (50.72, -6.985, 7.52), (17.97, 6.985, 7.52), (36.3, 6.985, 7.52), (151.5, 2.389, 7.52), (151.0, 3.468, 7.52), (145.0, 6.983, 7.52), (151.8, -1.239, 7.52), (79.92, 15.71, 7.52), (151.5, -2.389, 7.52), (17.97, -6.985, 7.52), (152.0, -0.02734, 7.52), (145.0, 6.985, 7.52), (49.98, -6.985, 7.52), (151.5, -2.414, 7.52), (151.0, -3.493, 7.52), (151.9, 1.186, 7.52), (139.7, -6.985, 7.52), (152.0, 2.389e-14, 7.52), (151.9, -1.213, 7.52), (143.0, 16.74, 7.52), (84.48, 20.69, 7.52), (148.4, -6.061, 7.52), (84.49, 20.7, 7.52), (139.8, -6.985, 7.52), (145.0, -6.985, 7.52), (147.4, -6.564, 7.52), (148.5, -6.049, 7.52), (149.4, -5.367, 7.52), (88.72, 0.6968, 7.62), (108.2, 0.6968, 7.62), (108.2, 4.205, 7.62), (88.72, 4.205, 7.62), (88.72, 0.6968, 8.568), (108.2, 0.6968, 8.568), (108.2, 4.205, 8.568), (88.72, 4.205, 8.568)], [], [(0, 1, 2), (0, 3, 1), (0, 4, 3), (3, 4, 5), (6, 5, 7), (8, 6, 7), (8, 9, 6), (8, 10, 9), (9, 10, 11), (12, 11, 13), (1, 13, 14), (2, 14, 15), (2, 1, 14), (4, 7, 5), (10, 16, 11), (11, 16, 17), (13, 17, 18), (14, 18, 15), (14, 13, 18), (16, 19, 17), (17, 19, 20), (18, 20, 21), (15, 18, 21), (19, 21, 20), (12, 13, 1), (3, 12, 1), (3, 6, 12), (3, 5, 6), (20, 18, 17), (17, 13, 11), (9, 11, 12), (6, 9, 12), (7, 22, 8), (8, 22, 23), (24, 8, 23), (24, 25, 8), (8, 25, 26), (27, 8, 26), (27, 28, 8), (8, 28, 29), (30, 8, 29), (30, 31, 8), (8, 31, 32), (357, 365, 33), (365, 31, 362), (4, 35, 7), (4, 36, 35), (4, 0, 36), (36, 0, 37), (38, 37, 39), (40, 38, 39), (40, 41, 38), (38, 41, 42), (36, 42, 35), (36, 38, 42), (36, 37, 38), (0, 2, 37), (37, 2, 39), (41, 43, 42), (42, 43, 44), (35, 44, 45), (7, 45, 22), (7, 35, 45), (43, 46, 44), (44, 46, 47), (48, 47, 49), (50, 49, 51), (52, 51, 53), (54, 53, 55), (56, 54, 55), (56, 31, 54), (54, 31, 30), (57, 30, 29), (28, 57, 29), (28, 27, 57), (57, 27, 45), (48, 45, 44), (47, 48, 44), (48, 49, 50), (57, 50, 54), (30, 57, 54), (50, 51, 52), (54, 52, 53), (54, 50, 52), (27, 26, 45), (45, 26, 25), (24, 45, 25), (24, 23, 45), (45, 23, 22), (57, 45, 48), (50, 57, 48), (42, 44, 35), (2, 15, 39), (58, 59, 60), (58, 61, 59), (58, 62, 61), (61, 62, 63), (64, 63, 65), (66, 65, 67), (68, 67, 69), (70, 69, 71), (72, 71, 73), (74, 73, 75), (76, 75, 77), (78, 77, 79), (80, 79, 81), (82, 81, 83), (82, 80, 81), (62, 84, 63), (63, 84, 85), (65, 85, 67), (65, 63, 85), (84, 86, 85), (85, 86, 67), (67, 86, 87), (67, 88, 69), (69, 88, 83), (71, 83, 81), (73, 81, 79), (75, 79, 77), (75, 73, 79), (80, 78, 79), (78, 76, 77), (60, 89, 76), (60, 90, 89), (60, 59, 90), (90, 59, 91), (92, 91, 93), (70, 93, 68), (69, 70, 68), (75, 76, 74), (74, 76, 89), (72, 89, 92), (70, 92, 93), (70, 72, 92), (70, 71, 72), (91, 92, 90), (90, 92, 89), (73, 74, 72), (72, 74, 89), (59, 61, 91), (91, 61, 64), (93, 64, 66), (68, 66, 67), (68, 93, 66), (63, 64, 61), (64, 93, 91), (81, 73, 71), (66, 64, 65), (83, 71, 69), (82, 83, 94), (94, 83, 95), (95, 83, 96), (96, 83, 97), (97, 83, 98), (98, 83, 99), (99, 83, 100), (100, 83, 101), (101, 83, 102), (381, 369, 103), (378, 102, 381), (369, 346, 103), (346, 88, 67, 339), (344, 103, 339), (347, 105, 103, 344), (345, 106, 341), (341, 106, 105, 347), (107, 108, 109), (110, 109, 111), (112, 111, 113), (114, 113, 115), (116, 115, 117), (118, 117, 119), (120, 119, 121), (122, 121, 123), (124, 123, 125), (126, 125, 127), (128, 127, 129), (130, 129, 131), (132, 131, 133), (134, 133, 135), (136, 135, 137), (138, 137, 139), (140, 139, 141), (142, 141, 143), (142, 140, 141), (144, 145, 146), (144, 147, 145), (144, 148, 147), (147, 148, 149), (150, 149, 151), (152, 151, 153), (154, 153, 155), (156, 155, 157), (158, 157, 159), (160, 159, 161), (162, 161, 163), (164, 163, 165), (166, 165, 167), (168, 167, 169), (170, 169, 171), (172, 171, 173), (174, 173, 175), (176, 175, 177), (178, 177, 179), (180, 179, 181), (182, 181, 183), (182, 180, 181), (182, 184, 180), (180, 184, 185), (178, 185, 186), (176, 186, 187), (174, 187, 188), (172, 188, 189), (170, 189, 190), (168, 190, 191), (166, 191, 192), (164, 192, 193), (162, 193, 194), (160, 194, 195), (158, 195, 196), (156, 196, 197), (154, 197, 198), (152, 198, 199), (150, 199, 200), (147, 200, 145), (147, 150, 200), (147, 149, 150), (148, 201, 149), (149, 201, 202), (151, 202, 203), (153, 203, 204), (155, 204, 205), (157, 205, 206), (159, 206, 207), (161, 207, 208), (163, 208, 209), (165, 209, 210), (167, 210, 211), (169, 211, 212), (171, 212, 213), (173, 213, 214), (175, 214, 215), (177, 215, 216), (179, 216, 217), (181, 217, 218), (183, 218, 219), (183, 181, 218), (201, 220, 202), (202, 220, 221), (222, 221, 223), (224, 222, 223), (224, 225, 222), (224, 226, 225), (225, 226, 227), (204, 227, 205), (204, 225, 227), (204, 203, 225), (225, 203, 222), (222, 203, 202), (221, 222, 202), (226, 228, 227), (227, 228, 229), (205, 229, 206), (205, 227, 229), (229, 228, 230), (206, 230, 207), (206, 229, 230), (231, 232, 233), (231, 234, 232), (231, 235, 234), (234, 235, 236), (209, 236, 210), (209, 234, 236), (209, 208, 234), (234, 208, 232), (232, 208, 207), (230, 232, 207), (230, 233, 232), (230, 228, 233), (236, 235, 237), (210, 237, 211), (210, 236, 237), (238, 239, 240), (238, 241, 239), (238, 242, 241), (241, 242, 243), (213, 243, 214), (213, 241, 243), (213, 212, 241), (241, 212, 239), (239, 212, 211), (237, 239, 211), (237, 240, 239), (237, 235, 240), (242, 244, 243), (243, 244, 245), (214, 245, 215), (214, 243, 245), (245, 244, 246), (215, 246, 216), (215, 245, 246), (247, 248, 249), (247, 250, 248), (247, 251, 250), (250, 251, 252), (218, 252, 219), (218, 250, 252), (218, 217, 250), (250, 217, 248), (248, 217, 216), (246, 248, 216), (246, 249, 248), (246, 244, 249), (251, 253, 252), (252, 253, 219), (184, 254, 185), (185, 254, 143), (141, 185, 143), (141, 186, 185), (141, 139, 186), (186, 139, 187), (187, 139, 137), (188, 137, 135), (189, 135, 133), (190, 133, 131), (191, 131, 129), (192, 129, 127), (193, 127, 125), (194, 125, 123), (195, 123, 121), (196, 121, 119), (197, 119, 117), (198, 117, 115), (199, 115, 113), (200, 113, 111), (145, 111, 109), (146, 109, 108), (146, 145, 109), (140, 138, 139), (138, 136, 137), (136, 134, 135), (134, 132, 133), (132, 130, 131), (130, 128, 129), (128, 126, 127), (126, 124, 125), (124, 122, 123), (122, 120, 121), (120, 118, 119), (118, 116, 117), (116, 114, 115), (114, 112, 113), (112, 110, 111), (110, 107, 109), (163, 209, 165), (162, 163, 164), (193, 162, 164), (165, 210, 167), (192, 164, 166), (166, 164, 165), (193, 125, 194), (127, 193, 192), (151, 149, 202), (111, 145, 200), (153, 151, 203), (199, 150, 152), (152, 150, 151), (113, 200, 199), (155, 153, 204), (198, 152, 154), (154, 152, 153), (115, 199, 198), (157, 155, 205), (197, 154, 156), (156, 154, 155), (117, 198, 197), (157, 206, 159), (156, 157, 158), (196, 156, 158), (159, 207, 161), (195, 158, 160), (160, 158, 159), (196, 119, 197), (121, 196, 195), (163, 161, 208), (194, 160, 162), (162, 160, 161), (123, 195, 194), (169, 167, 211), (191, 166, 168), (168, 166, 167), (129, 192, 191), (171, 169, 212), (190, 168, 170), (170, 168, 169), (131, 191, 190), (173, 171, 213), (189, 170, 172), (172, 170, 171), (133, 190, 189), (173, 214, 175), (172, 173, 174), (188, 172, 174), (175, 215, 177), (187, 174, 176), (176, 174, 175), (188, 135, 189), (137, 188, 187), (179, 177, 216), (186, 176, 178), (178, 176, 177), (181, 179, 217), (185, 178, 180), (180, 178, 179), (255, 256, 108), (108, 256, 146), (146, 256, 257), (258, 146, 257), (258, 144, 146), (258, 259, 144), (144, 259, 148), (148, 259, 260), (201, 260, 261), (220, 261, 262), (221, 262, 263), (223, 263, 264), (223, 221, 263), (148, 260, 201), (201, 261, 220), (220, 262, 221), (385, 392, 265), (392, 108, 393), (393, 108, 356), (356, 108, 107, 353), (354, 107, 110, 394), (390, 110, 112, 395), (396, 112, 114, 331), (336, 114, 116, 332), (333, 116, 118, 383), (382, 118, 120, 377), (375, 120, 122, 387), (379, 122, 124, 386), (384, 124, 126, 368), (367, 126, 128, 372), (373, 128, 130, 361), (360, 130, 132, 364), (363, 132, 134, 358), (355, 134, 136, 350), (348, 136, 138, 343), (342, 138, 140, 340), (374, 140, 142, 380), (374, 340, 140), (353, 107, 354), (394, 110, 390), (395, 112, 396), (331, 114, 336), (332, 116, 333), (383, 118, 382), (377, 120, 375), (387, 122, 379), (386, 124, 384), (368, 126, 367), (372, 128, 373), (361, 130, 360), (364, 132, 363), (358, 134, 355), (350, 136, 348), (343, 138, 342), (285, 286, 287), (288, 287, 289), (288, 285, 287), (288, 290, 285), (288, 291, 290), (290, 291, 292), (293, 292, 294), (295, 294, 296), (297, 296, 298), (297, 295, 296), (286, 289, 287), (292, 299, 294), (294, 299, 300), (296, 300, 301), (302, 296, 301), (302, 303, 296), (296, 303, 304), (298, 304, 305), (298, 296, 304), (294, 300, 296), (303, 306, 304), (304, 306, 307), (305, 307, 308), (309, 308, 310), (311, 309, 310), (307, 312, 308), (308, 312, 313), (310, 308, 313), (309, 305, 308), (307, 305, 304), (295, 293, 294), (292, 293, 290), (290, 293, 285), (289, 76, 314), (288, 314, 78), (315, 78, 80), (292, 80, 316), (299, 316, 300), (299, 292, 316), (288, 78, 315), (291, 315, 292), (291, 288, 315), (80, 82, 316), (316, 82, 300), (300, 82, 317), (301, 317, 302), (301, 300, 317), (82, 94, 317), (317, 94, 95), (302, 95, 96), (303, 96, 318), (306, 318, 307), (306, 303, 318), (317, 95, 302), (96, 97, 318), (318, 97, 98), (307, 98, 99), (319, 99, 100), (313, 100, 101), (310, 101, 102), (311, 310, 102), (318, 98, 307), (307, 99, 319), (312, 319, 313), (312, 307, 319), (319, 100, 313), (313, 101, 310), (303, 302, 96), (80, 292, 315), (288, 289, 314), (76, 78, 314), (41, 40, 320), (285, 320, 286), (285, 41, 320), (285, 321, 41), (285, 293, 321), (321, 293, 322), (43, 322, 46), (43, 321, 322), (43, 41, 321), (40, 286, 320), (293, 295, 322), (322, 295, 323), (47, 323, 49), (47, 322, 323), (47, 46, 322), (295, 297, 323), (323, 297, 298), (324, 298, 305), (51, 305, 325), (53, 325, 309), (53, 51, 325), (323, 298, 324), (49, 324, 51), (49, 323, 324), (305, 309, 325), (305, 51, 324), (376, 352, 326), (352, 53, 351), (351, 371, 327), (371, 309, 370), (370, 359, 328), (359, 311, 366), (15, 21, 39), (39, 21, 251), (40, 251, 244), (242, 40, 244), (242, 238, 40), (40, 238, 240), (235, 40, 240), (235, 264, 40), (235, 231, 264), (264, 231, 233), (228, 264, 233), (228, 226, 264), (264, 226, 224), (223, 264, 224), (247, 249, 251), (251, 249, 244), (60, 76, 264), (264, 76, 40), (40, 76, 289), (286, 40, 289), (40, 39, 251), (19, 16, 21), (21, 16, 10), (8, 21, 10), (8, 143, 21), (8, 142, 143), (8, 32, 142), (380, 349, 284), (349, 32, 388), (143, 254, 21), (21, 254, 184), (182, 21, 184), (182, 183, 21), (21, 183, 219), (253, 21, 219), (253, 251, 21), (84, 260, 86), (84, 62, 260), (260, 62, 261), (261, 62, 58), (262, 58, 60), (263, 60, 264), (263, 262, 60), (261, 58, 262), (260, 259, 86), (86, 259, 258), (257, 86, 258), (334, 106, 345), (334, 337, 106), (337, 256, 255, 335), (385, 335, 255), (357, 33, 330, 388), (362, 391, 34), (391, 56, 55, 389), (376, 389, 55), (366, 338, 329), (338, 102, 378), (269, 395, 396, 270), (265, 392, 393, 266), (269, 390, 395), (268, 394, 390, 269), (34, 391, 389), (255, 108, 392, 385), (275, 386, 384, 276), (272, 383, 382, 273), (275, 379, 386), (274, 387, 379, 275), (104, 378, 381, 103), (273, 382, 377), (326, 34, 389, 376), (274, 375, 387), (273, 377, 375, 274), (284, 374, 380), (277, 372, 373, 278), (327, 371, 370, 328), (102, 83, 369, 381), (276, 384, 368), (277, 367, 372), (276, 368, 367, 277), (279, 364, 363, 280), (33, 365, 362, 34), (31, 56, 391, 362), (278, 373, 361), (279, 360, 364), (278, 361, 360, 279), (309, 311, 359, 370), (328, 359, 366, 329), (280, 363, 358), (32, 31, 365, 357), (32, 357, 388), (266, 393, 356, 267), (280, 358, 355, 281), (268, 354, 394), (267, 356, 353), (267, 353, 354, 268), (55, 53, 352, 376), (326, 352, 351, 327), (53, 309, 371, 351), (281, 355, 350), (142, 32, 349, 380), (284, 349, 388, 330), (281, 350, 348, 282), (83, 88, 346, 369), (87, 347, 344), (282, 348, 343), (282, 343, 342, 283), (86, 345, 341, 87), (87, 341, 347), (283, 342, 340), (284, 283, 340, 374), (103, 346, 339), (87, 344, 339, 67), (311, 102, 338, 366), (329, 338, 378, 104), (106, 337, 335), (265, 106, 335, 385), (257, 334, 345, 86), (257, 256, 337, 334), (272, 333, 383), (271, 336, 332), (271, 332, 333, 272), (270, 396, 331), (270, 331, 336, 271), (273, 274, 275, 276, 277, 278, 279, 399, 398, 397, 328, 329, 104, 103, 105, 106, 265, 266, 267, 268, 269, 270, 271, 272), (328, 397, 400, 399, 279, 280, 281, 282, 283, 284, 330, 33, 34, 326, 327), (399, 400, 404, 403), (404, 401, 402, 403), (397, 398, 402, 401), (400, 397, 401, 404), (398, 399, 403, 402)])
me_aircraft_carrer_2.use_remesh_preserve_volume = False
me_aircraft_carrer_2.use_remesh_preserve_attributes = False
me_aircraft_carrer_2.use_mirror_vertex_groups = False
me_aircraft_carrer_2.update()

# ---- objects
ob_base_002 = bpy.data.objects.new('base.002', me_plane_006)
ob_aircraft_carrer_2 = bpy.data.objects.new('Aircraft Carrer 2', me_aircraft_carrer_2)

# ---- transforms, parenting, visibility, modifiers, constraints
ob_base_002.location = (1.246, 1.528, -0.04944)
ob_base_002.rotation_euler = (0.0, -0.0, 3.142)
ob_base_002.scale = (0.5, 0.5, 0.5)
ob_base_002.lineart.crease_threshold = 0.0
ob_aircraft_carrer_2.location = (-6.439, -0.7779, -0.006261)
ob_aircraft_carrer_2.scale = (0.05, 0.05, 0.05)
ob_aircraft_carrer_2.lineart.crease_threshold = 0.0

# ---- collection membership
col_collection_1.objects.link(ob_base_002)
col_collection_1.objects.link(ob_aircraft_carrer_2)

# ---- scene / render settings (as saved in the file)
scene.frame_start = 1; scene.frame_end = 250; scene.frame_set(1)
scene.render.engine = 'BLENDER_EEVEE_NEXT'
scene.render.resolution_percentage = 50
scene.render.dither_intensity = 0.0
scene.cycles.use_denoising = False
scene.cycles.samples = 128
scene.cycles.sampling_pattern = 'TABULATED_SOBOL'
scene.cycles.use_adaptive_sampling = False
scene.cycles.use_light_tree = False
scene.cycles.blur_glossy = 0.0
scene.cycles.sample_clamp_indirect = 0.0
scene.view_settings.view_transform = 'Standard'
bpy.context.view_layer.update()

# ---- added for rendering (the .blend has no active camera and no usable light): camera, sun
cam_auto = bpy.data.cameras.new('AutoCamera')
cam_auto.lens = 50.0
cam_auto.sensor_width = 36.0
cam_auto.clip_end = 1000.0
ob_auto_camera = bpy.data.objects.new('AutoCamera', cam_auto)
scene.collection.objects.link(ob_auto_camera)
ob_auto_camera.location = (5.67023, -9.49065, 7.07282)
ob_auto_camera.rotation_euler = (1.09748, -7.21219e-08, 0.694738)
scene.camera = ob_auto_camera
light_auto_sun = bpy.data.lights.new('AutoSun', 'SUN')
light_auto_sun.energy = 3.0
light_auto_sun.angle = 0.0523599
ob_auto_sun = bpy.data.objects.new('AutoSun', light_auto_sun)
scene.collection.objects.link(ob_auto_sun)
ob_auto_sun.rotation_euler = (0.872665, 0.174533, 0.523599)
bpy.context.view_layer.update()
